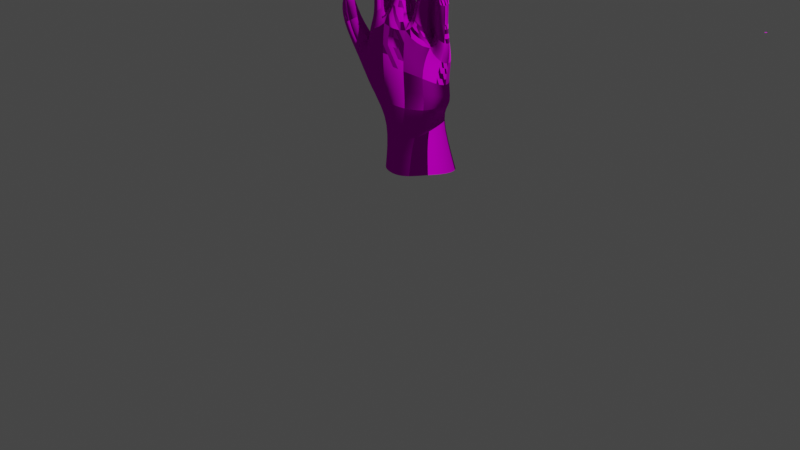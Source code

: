# Source: right111.blend  (saved by Blender 3.6.13; exported with 4.5.12 LTS)
import bpy
from mathutils import Matrix  # noqa: F401  (used for matrix-valued properties, if any)

bpy.ops.wm.read_factory_settings(use_empty=True)
scene = bpy.context.scene
scene.name = 'Scene'

# ---- collections
col_collection = bpy.data.collections.new('Collection'); scene.collection.children.link(col_collection)

# ---- images (referenced by path relative to the original .blend; pixels are not part of the script)
import os
ASSET_DIR = os.environ.get("B2B_ASSET_DIR", "")  # directory of the original .blend (textures are referenced by path, not embedded)
HERE = os.path.dirname(os.path.abspath(__file__))  # packed textures are extracted next to this script under _unpacked/

def load_image(name, relpath, width, height, colorspace="sRGB"):
    """Load a texture the original file referenced (path relative to the .blend, or extracted next to this script)."""
    p = next((c for c in (os.path.join(HERE, relpath), os.path.join(ASSET_DIR, relpath)) if relpath and os.path.exists(c)), "")
    if p:
        img = bpy.data.images.load(p, check_existing=True)
        img.name = name
    else:  # same state as the original file: an image datablock whose file is absent (Cycles renders it pink)
        img = bpy.data.images.new(name, width, height)
        img.source = "FILE"
        img.filepath = "//" + (relpath or name)
    img.colorspace_settings.name = colorspace
    return img
img_render_result = load_image('Render Result', '', 1024, 1024, 'sRGB')
img_flat_750x1000_075_f_u2_jpg = load_image('flat,750x1000,075,f.u2.jpg', 'Texture/flat,750x1000,075,f.u2.jpg', 1024, 1024, 'sRGB')

# ---- materials (node trees are filled in below, after node groups)
mat_material_001 = bpy.data.materials.new('Material.001')
mat_material_001.alpha_threshold = 0.0
mat_material_001.use_transparent_shadow = False
mat_material_001.preview_render_type = 'CUBE'
mat_material_001.roughness = 1.0
mat_material_001.line_color = (0.0, 0.0, 0.0, 1.0)

# ---- material node trees
mat_material_001.use_nodes = True; mat_material_001.node_tree.nodes.clear()
_N = mat_material_001.node_tree.nodes; _L = mat_material_001.node_tree.links
n0 = _N.new('NodeFrame'); n0.name = 'Frame'; n0.location = (-1270, 340)
n0.label = 'Mapping'
n0.width = 400
n1 = _N.new('NodeFrame'); n1.name = 'Frame.001'; n1.location = (-626, 540)
n1.label = 'Textures'
n1.width = 356
n2 = _N.new('ShaderNodeDisplacement'); n2.name = 'Displacement'; n2.location = (110, -400)
n2.inputs[2].default_value = 1.0
n3 = _N.new('ShaderNodeNormalMap'); n3.name = 'Normal Map'; n3.location = (-240, -620)
n4 = _N.new('ShaderNodeMapping'); n4.name = 'Mapping'; n4.location = (230, -40)
n5 = _N.new('ShaderNodeTexCoord'); n5.name = 'Texture Coordinate'; n5.location = (30, -40)
n6 = _N.new('ShaderNodeBsdfPrincipled'); n6.name = 'Principled BSDF'; n6.location = (10, 300)
n6.distribution = 'GGX'
n6.subsurface_method = 'RANDOM_WALK_SKIN'
n6.inputs[1].default_value = -5.0
n6.inputs[3].default_value = 1.45
n6.inputs[11].default_value = 1.5
n6.inputs[13].default_value = 0.0
n6.inputs[20].default_value = 0.0
n6.inputs[27].default_value = (0.0, 0.0, 0.0, 1.0)
n6.inputs[28].default_value = 1.0
n7 = _N.new('ShaderNodeOutputMaterial'); n7.name = 'Material Output'; n7.location = (300, 300)
n8 = _N.new('ShaderNodeTexImage'); n8.name = 'Image Texture'; n8.location = (86, -1440)
n8.label = 'Displacement'
n8.image = img_render_result
n9 = _N.new('NodeReroute'); n9.name = 'Reroute'; n9.location = (36, -831)
n9.width = 16
n9.socket_idname = 'NodeSocketVector'
n10 = _N.new('ShaderNodeTexImage'); n10.name = 'Image Texture.005'; n10.location = (86, -40)
n10.label = 'Ambient Occlusion'
n10.image = img_render_result
n11 = _N.new('ShaderNodeTexImage'); n11.name = 'Image Texture.004'; n11.location = (86, -1160)
n11.label = 'Normal'
n11.image = img_render_result
n12 = _N.new('ShaderNodeTexImage'); n12.name = 'Image Texture.001'; n12.location = (86, -320)
n12.label = 'Base Color'
n12.image = img_flat_750x1000_075_f_u2_jpg
n13 = _N.new('ShaderNodeTexImage'); n13.name = 'Image Texture.003'; n13.location = (86, -880)
n13.label = 'Roughness'
n13.image = img_flat_750x1000_075_f_u2_jpg
n14 = _N.new('ShaderNodeTexImage'); n14.name = 'Image Texture.002'; n14.location = (86, -600)
n14.label = 'Metallic'
n14.image = img_render_result
n4.parent = n0
n5.parent = n0
n8.parent = n1
n9.parent = n1
n10.parent = n1
n11.parent = n1
n12.parent = n1
n13.parent = n1
n14.parent = n1
_L.new(n6.outputs[0], n7.inputs[0])
_L.new(n8.outputs[0], n2.inputs[0])
_L.new(n2.outputs[0], n7.inputs[2])
_L.new(n12.outputs[0], n6.inputs[0])
_L.new(n13.outputs[0], n6.inputs[2])
_L.new(n11.outputs[0], n3.inputs[1])
_L.new(n3.outputs[0], n6.inputs[5])
_L.new(n9.outputs[0], n10.inputs[0])
_L.new(n9.outputs[0], n12.inputs[0])
_L.new(n9.outputs[0], n14.inputs[0])
_L.new(n9.outputs[0], n13.inputs[0])
_L.new(n9.outputs[0], n11.inputs[0])
_L.new(n9.outputs[0], n8.inputs[0])
_L.new(n4.outputs[0], n9.inputs[0])
_L.new(n5.outputs[2], n4.inputs[0])
n7.is_active_output = True

# ---- world
world_world = bpy.data.worlds.new('World'); scene.world = world_world
world_world.use_nodes = True; world_world.node_tree.nodes.clear()
_N = world_world.node_tree.nodes; _L = world_world.node_tree.links
n0 = _N.new('ShaderNodeOutputWorld'); n0.name = 'World Output'; n0.location = (300, 300)
n1 = _N.new('ShaderNodeBackground'); n1.name = 'Background'; n1.location = (10, 300)
n1.inputs[0].default_value = (0.05088, 0.05088, 0.05088, 1.0)
_L.new(n1.outputs[0], n0.inputs[0])
n0.is_active_output = True
world_world.color = (0.05088, 0.05088, 0.05088)
world_world.use_sun_shadow = False
world_world.sun_shadow_jitter_overblur = 0.0

# ---- cameras
cam_camera = bpy.data.cameras.new('Camera')
cam_camera.clip_end = 100.0
cam_camera.ortho_scale = 7.314

# ---- lights
light_light = bpy.data.lights.new('Light', 'POINT')
light_light.transmission_factor = 0.0
light_light.energy = 1000.0
light_light.shadow_soft_size = 0.1
light_light.shadow_maximum_resolution = 0.006
light_light.use_absolute_resolution = True

# ---- meshes
me_cube_003 = bpy.data.meshes.new('Cube.003')
me_cube_003.from_pydata([(0.5919, -0.1009, 0.2919), (0.5303, -0.1312, -0.2102), (0.5709, 0.1651, 0.2575), (0.5309, 0.05564, -0.09967), (-0.4155, -0.2294, 0.4318), (-0.08413, -0.1451, -0.3063), (-0.4664, 0.004187, 0.4325), (-0.08694, 0.1076, -0.2141), (0.6208, -0.0003591, 0.5014), (0.5706, 0.221, 0.4894), (-0.4246, -0.1356, 0.7089), (-0.357, 0.1462, 0.7099), (0.2236, -0.2718, -0.3769), (0.183, 0.1976, 0.3536), (0.2694, 0.1848, -0.1527), (0.2231, -0.2216, 0.3612), (0.1914, 0.2815, 0.6625), (0.1324, -0.1243, 0.7851), (0.6362, -0.04822, -0.01707), (-0.2141, 0.3333, -0.01994), (0.6151, 0.1588, -0.01644), (-0.356, -0.1759, -0.03533), (0.3073, -0.2536, -0.07619), (0.3707, 0.3445, -0.01996), (0.01824, -0.2437, -0.371), (-0.07942, 0.1651, 0.3473), (-0.09057, 0.2776, 0.7342), (0.03009, 0.1835, -0.1885), (-0.1005, -0.231, 0.3997), (-0.1775, -0.1582, 0.812), (-0.02037, -0.2597, -0.08908), (0.1468, 0.3532, -0.03082), (0.4389, 0.1545, -0.1234), (0.4571, -0.176, 0.334), (0.479, -0.04732, 0.6422), (0.4301, -0.2628, -0.3318), (0.4174, 0.1918, 0.3328), (0.4197, 0.2642, 0.5534), (0.5319, 0.2802, -0.02084), (0.5655, -0.1541, -0.04687), (-0.4353, -0.05402, 1.135), (-0.4551, 0.1262, 1.149), (-0.3383, 0.1384, 1.158), (-0.3195, -0.06631, 1.161), (0.01279, 0.1406, 1.034), (0.06623, -0.04567, 1.07), (-0.1135, 0.1026, 1.039), (-0.07964, -0.06957, 1.064), (0.2221, 0.09108, 1.121), (0.2739, -0.07572, 1.106), (0.4146, -0.01847, 1.069), (0.3564, 0.1493, 1.086), (0.662, -0.01824, 0.7232), (0.535, 0.1681, 0.7163), (0.608, -0.05964, 0.7689), (0.4064, 0.1135, 0.7638), (-0.4644, 0.01362, 1.446), (-0.4952, 0.167, 1.485), (-0.3942, 0.1712, 1.488), (-0.309, 0.007575, 1.465), (-0.4446, 0.02324, 1.659), (-0.4719, 0.1615, 1.703), (-0.3812, 0.1775, 1.704), (-0.3308, 0.02398, 1.662), (-0.414, 0.03521, 1.778), (-0.43, 0.1451, 1.825), (-0.3794, 0.1613, 1.822), (-0.3555, 0.04295, 1.781), (0.03278, 0.1472, 1.393), (0.06119, -0.004012, 1.423), (-0.08192, 0.1225, 1.407), (-0.05359, -0.03833, 1.413), (0.009947, 0.1439, 1.742), (0.06288, 0.03188, 1.765), (-0.07596, 0.1369, 1.759), (-0.04, 0.00994, 1.774), (0.02429, 0.1492, 1.935), (0.03288, 0.04524, 1.946), (-0.03756, 0.1207, 1.957), (-0.01782, 0.04012, 1.961), (0.2397, 0.1365, 1.444), (0.2914, -0.043, 1.449), (0.4134, -0.01053, 1.432), (0.3509, 0.1718, 1.427), (0.2738, 0.1144, 1.685), (0.2961, -0.02891, 1.652), (0.3979, -0.009094, 1.639), (0.3806, 0.1405, 1.67), (0.2992, 0.1002, 1.793), (0.3111, -0.02815, 1.766), (0.3833, -0.01662, 1.756), (0.3731, 0.1183, 1.783), (0.6724, -0.03202, 0.9402), (0.5054, 0.1216, 0.9538), (0.6153, -0.0658, 0.9414), (0.4446, 0.07741, 0.9879), (0.6835, -0.03501, 1.139), (0.5451, 0.1198, 1.145), (0.6357, -0.09025, 1.149), (0.4758, 0.07954, 1.176), (0.6849, -0.06411, 1.383), (0.5913, 0.0946, 1.384), (0.5674, -0.09651, 1.394), (0.5131, 0.08977, 1.398), (-0.6197, -0.1254, 0.401), (-0.583, 0.1476, 0.4779), (-0.665, 0.1564, 0.3379), (-0.6973, -0.07117, 0.2707), (-0.7587, -0.1628, 0.7212), (-0.7712, 0.0706, 0.7344), (-0.8938, 0.06921, 0.6768), (-0.8702, -0.1702, 0.6908), (-0.8035, -0.1464, 1.002), (-0.8282, 0.01437, 0.9805), (-0.8756, 0.0004207, 0.9697), (-0.8753, -0.1469, 0.9874), (-0.223, -0.014, -0.2062), (0.5923, 0.06788, 0.2244), (-0.4884, -0.01673, 0.4466), (0.5468, -0.01783, -0.1203), (0.6333, 0.08775, 0.4796), (-0.5266, -0.02605, 0.7013), (0.1391, 0.005197, 0.9086), (2.697, 3.003, 0.6852), (0.6413, 0.08531, -0.03836), (-0.504, -0.08883, 0.03374), (2.727, 2.973, 0.6852), (-0.1863, -0.03566, 0.9493), (0.4397, 0.03461, 0.7514), (2.697, 2.973, 0.6852), (-0.5045, 0.01453, 1.142), (-0.2681, 0.05216, 1.187), (0.08727, 0.1006, 1.043), (-0.1525, 0.0123, 1.089), (0.1958, 0.007772, 1.147), (0.4078, 0.1019, 1.066), (0.6438, 0.09563, 0.7084), (0.4655, 0.001814, 0.8025), (-0.522, 0.09073, 1.463), (-0.3031, 0.0981, 1.469), (-0.4976, 0.08742, 1.682), (-0.3088, 0.1182, 1.686), (-0.4313, 0.0842, 1.814), (-0.3502, 0.1035, 1.813), (0.1003, 0.08109, 1.404), (-0.1441, 0.03288, 1.401), (0.08436, 0.1162, 1.75), (-0.1111, 0.06027, 1.778), (0.06442, 0.1034, 1.946), (-0.06563, 0.07441, 1.966), (0.2261, 0.04378, 1.446), (0.4153, 0.09238, 1.422), (0.2511, 0.03524, 1.681), (0.4215, 0.07206, 1.651), (0.2911, 0.03255, 1.791), (0.3852, 0.05055, 1.776), (0.6308, 0.06726, 0.9294), (0.479, -0.01147, 0.9753), (0.66, 0.06176, 1.126), (0.4891, -0.04037, 1.196), (0.6666, 0.01409, 1.448), (0.5304, -0.01435, 1.456), (-0.585, 0.00569, 0.4772), (-0.7315, 0.05975, 0.2545), (-0.7137, -0.07837, 0.7637), (-0.9519, -0.07699, 0.6779), (-0.7906, -0.0344, 0.9989), (-0.9161, -0.08809, 0.9797), (2.727, 3.003, 0.6852), (0.6554, -0.2371, -0.7324), (0.6709, 0.2052, -0.8031), (-0.1839, -0.1065, -0.8884), (-0.1251, 0.1839, -0.9), (0.2229, -0.3541, -0.8352), (0.248, 0.3702, -0.8447), (-0.03206, -0.2638, -0.8617), (0.06074, 0.2996, -0.8928), (0.4902, 0.3525, -0.8347), (0.4386, -0.3445, -0.7927), (-0.1857, 0.03124, -0.8954), (0.7409, -0.03887, -0.7532), (0.03328, 0.1495, 1.443), (-0.09048, 0.1193, 1.455), (-0.05514, -0.03232, 1.464), (0.07089, 0.0004271, 1.472), (0.1028, 0.08518, 1.46), (-0.14, 0.03057, 1.453), (-0.4222, -0.06175, 0.8233), (-0.2957, -0.07098, 0.9011), (-0.4417, 0.1151, 0.8383), (-0.3024, 0.1301, 0.9255), (-0.2311, 0.04025, 1.046), (-0.4768, 0.01973, 0.8296), (0.231, -0.08485, 0.8988), (0.4192, -0.02294, 0.7615), (0.185, 0.1168, 0.8513), (0.3724, 0.1306, 0.8181), (0.3931, 0.06858, 0.8539), (0.1757, -0.02034, 1.01), (0.01829, 0.1616, 1.492), (-0.05502, -0.02117, 1.517), (0.09837, 0.1114, 1.508), (-0.139, 0.03938, 1.507), (-0.09454, 0.1284, 1.5), (0.07, 0.01086, 1.525), (-0.06587, 0.1344, 1.796), (-0.03585, 0.01062, 1.805), (0.05926, 0.0296, 1.796), (0.01505, 0.1453, 1.779), (0.08085, 0.1219, 1.784), (-0.103, 0.05475, 1.807), (0.003668, 0.1559, 1.709), (-0.03582, 0.004772, 1.744), (0.08831, 0.1172, 1.726), (-0.1169, 0.05754, 1.74), (-0.07661, 0.1326, 1.73), (0.07274, 0.04365, 1.736), (-0.4664, 0.004187, 0.4325), (-0.583, 0.1476, 0.4779), (-0.4884, -0.01673, 0.4466), (-0.585, 0.00569, 0.4772), (-0.4644, 0.002832, 0.4328), (-0.581, 0.1462, 0.4783), (-0.4864, -0.01809, 0.4469), (-0.583, 0.004335, 0.4776), (0.479, -0.04732, 0.6422), (0.608, -0.05964, 0.7689), (0.4397, 0.03461, 0.7514), (0.4655, 0.001814, 0.8025)], [], [(28, 4, 10, 29), (31, 25, 6, 19), (4, 21, 107, 104), (27, 7, 172, 176), (124, 117, 2, 20), (39, 33, 0, 18), (188, 187, 40, 43), (36, 2, 9, 37), (118, 6, 11, 121), (117, 0, 8, 120), (25, 13, 16, 26), (194, 193, 49, 50), (30, 28, 15, 22), (32, 14, 174, 177), (38, 36, 13, 23), (33, 15, 17, 34), (32, 38, 23, 14), (24, 30, 22, 12), (35, 39, 18, 1), (119, 124, 20, 3), (116, 125, 21, 5), (27, 31, 19, 7), (14, 23, 31, 27), (5, 21, 30, 24), (35, 1, 169, 178), (21, 4, 28, 30), (6, 25, 26, 11), (122, 17, 45, 132), (23, 13, 25, 31), (15, 28, 29, 17), (12, 22, 39, 35), (3, 20, 38, 32), (0, 33, 34, 8), (20, 2, 36, 38), (37, 9, 53, 55), (13, 36, 37, 16), (22, 15, 33, 39), (14, 27, 176, 174), (41, 42, 58, 57), (192, 189, 41, 130), (189, 190, 42, 41), (191, 188, 43, 131), (46, 44, 68, 70), (17, 29, 47, 45), (26, 16, 44, 46), (127, 26, 46, 133), (48, 51, 83, 80), (198, 195, 48, 134), (197, 194, 50, 135), (195, 196, 51, 48), (137, 55, 95, 157), (128, 37, 55, 137), (8, 34, 54, 52), (120, 8, 52, 136), (138, 57, 61, 140), (131, 43, 59, 139), (130, 41, 57, 138), (43, 40, 56, 59), (141, 63, 67, 143), (59, 56, 60, 63), (57, 58, 62, 61), (139, 59, 63, 141), (143, 142, 65, 66), (140, 61, 65, 142), (63, 60, 64, 67), (61, 62, 66, 65), (215, 211, 72, 74), (45, 47, 71, 69), (133, 46, 70, 145), (132, 45, 69, 144), (210, 205, 78, 149), (216, 212, 75, 73), (214, 215, 74, 147), (213, 216, 73, 146), (209, 207, 77, 148), (205, 208, 76, 78), (207, 206, 79, 77), (82, 81, 85, 86), (135, 50, 82, 151), (134, 48, 80, 150), (50, 49, 81, 82), (153, 86, 90, 155), (80, 83, 87, 84), (151, 82, 86, 153), (150, 80, 84, 152), (155, 154, 88, 91), (152, 84, 88, 154), (86, 85, 89, 90), (84, 87, 91, 88), (156, 92, 96, 158), (52, 54, 94, 92), (55, 53, 93, 95), (136, 52, 92, 156), (159, 99, 103, 161), (157, 95, 99, 159), (92, 94, 98, 96), (95, 93, 97, 99), (160, 161, 103, 101), (96, 98, 102, 100), (99, 97, 101, 103), (158, 96, 100, 160), (163, 106, 110, 165), (118, 4, 104, 162), (125, 19, 106, 163), (19, 6, 105, 106), (108, 111, 115, 112), (162, 104, 108, 164), (104, 107, 111, 108), (106, 105, 109, 110), (167, 166, 112, 115), (110, 109, 113, 114), (165, 110, 114, 167), (164, 108, 112, 166), (109, 164, 166, 113), (111, 165, 167, 115), (114, 113, 166, 167), (105, 162, 164, 109), (21, 125, 163, 107), (6, 118, 219, 217), (107, 163, 165, 111), (97, 158, 160, 101), (100, 102, 161, 160), (94, 157, 159, 98), (98, 159, 161, 102), (53, 136, 156, 93), (93, 156, 158, 97), (85, 152, 154, 89), (90, 89, 154, 155), (81, 150, 152, 85), (83, 151, 153, 87), (87, 153, 155, 91), (49, 134, 150, 81), (51, 135, 151, 83), (208, 209, 148, 76), (211, 213, 146, 72), (212, 214, 147, 75), (206, 210, 149, 79), (44, 132, 144, 68), (47, 133, 145, 71), (60, 140, 142, 64), (67, 64, 142, 143), (58, 139, 141, 62), (62, 141, 143, 66), (40, 130, 138, 56), (42, 131, 139, 58), (56, 138, 140, 60), (9, 120, 136, 53), (128, 137, 228, 227), (54, 137, 157, 94), (196, 197, 135, 51), (193, 198, 134, 49), (29, 127, 133, 47), (190, 191, 131, 42), (187, 192, 130, 40), (3, 32, 177, 170), (16, 122, 132, 44), (5, 24, 175, 171), (7, 19, 125, 116), (1, 18, 124, 119), (1, 119, 180, 169), (2, 117, 120, 9), (4, 118, 121, 10), (18, 0, 117, 124), (129, 126, 168, 123), (12, 35, 178, 173), (119, 3, 170, 180), (24, 12, 173, 175), (7, 116, 179, 172), (116, 5, 171, 179), (71, 145, 186, 183), (68, 144, 185, 181), (144, 69, 184, 185), (145, 70, 182, 186), (69, 71, 183, 184), (70, 68, 181, 182), (10, 121, 192, 187), (26, 127, 191, 190), (127, 29, 188, 191), (11, 26, 190, 189), (121, 11, 189, 192), (29, 10, 187, 188), (17, 122, 198, 193), (37, 128, 197, 196), (16, 37, 196, 195), (128, 34, 194, 197), (122, 16, 195, 198), (34, 17, 193, 194), (149, 78, 76, 148, 77, 79), (183, 186, 202, 200), (181, 185, 201, 199), (185, 184, 204, 201), (186, 182, 203, 202), (184, 183, 200, 204), (182, 181, 199, 203), (75, 147, 210, 206), (72, 146, 209, 208), (73, 75, 206, 207), (74, 72, 208, 205), (146, 73, 207, 209), (147, 74, 205, 210), (200, 202, 214, 212), (199, 201, 213, 211), (201, 204, 216, 213), (202, 203, 215, 214), (204, 200, 212, 216), (203, 199, 211, 215), (219, 220, 224, 223), (162, 105, 218, 220), (118, 162, 220, 219), (105, 6, 217, 218), (221, 223, 224, 222), (217, 219, 223, 221), (220, 218, 222, 224), (218, 217, 221, 222), (225, 227, 228, 226), (34, 128, 227, 225), (54, 34, 225, 226), (137, 54, 226, 228)])
me_cube_003.polygons.foreach_set('use_smooth', [True] * 218)
_uv = me_cube_003.uv_layers.new(name='UVMap')
_uv.uv.foreach_set('vector', [0.536, 0.8095, 0.5436, 0.883, 0.6334, 0.8867, 0.6318, 0.812, 0.7183, 0.7781, 0.6601, 0.7681, 0.6846, 0.7213, 0.7463, 0.723, 0.3715, 0.198, 0.3028, 0.2102, 0.2834, 0.2357, 0.3763, 0.2295, 0.2941, 0.8134, 0.2941, 0.887, 0.3472, 0.887, 0.3472, 0.8095, 0.4058, 0.5069, 0.4922, 0.5089, 0.4922, 0.5551, 0.4058, 0.5532, 0.529, 0.4194, 0.6371, 0.4155, 0.6371, 0.4626, 0.529, 0.4626, 0.3806, 0.2634, 0.3842, 0.2043, 0.29, 0.224, 0.2997, 0.2497, 0.5791, 0.8778, 0.6322, 0.8327, 0.5791, 0.8307, 0.5526, 0.87, 0.5522, 0.257, 0.5503, 0.1898, 0.6039, 0.189, 0.6039, 0.2609, 0.5912, 0.4577, 0.5864, 0.3977, 0.5864, 0.3977, 0.5912, 0.4577, 0.4681, 0.875, 0.4681, 0.8278, 0.4681, 0.8278, 0.4681, 0.875, 0.3886, 0.1872, 0.2804, 0.1841, 0.2957, 0.2591, 0.3771, 0.2607, 0.5014, 0.427, 0.4285, 0.4107, 0.4285, 0.4579, 0.5014, 0.4742, 0.3844, 0.8071, 0.3825, 0.8878, 0.2905, 0.887, 0.3155, 0.804, 0.6229, 0.815, 0.5335, 0.8089, 0.5296, 0.8819, 0.6281, 0.883, 0.5315, 0.6756, 0.527, 0.6089, 0.6182, 0.6039, 0.6243, 0.6781, 0.2853, 0.8145, 0.3755, 0.8133, 0.3724, 0.8713, 0.2807, 0.8762, 0.4102, 0.4132, 0.4942, 0.4152, 0.4942, 0.4624, 0.4126, 0.4575, 0.3993, 0.521, 0.5093, 0.521, 0.5093, 0.5682, 0.4009, 0.567, 0.4024, 0.7068, 0.4971, 0.7056, 0.4971, 0.7488, 0.4024, 0.745, 0.2799, 0.1832, 0.3823, 0.1832, 0.3823, 0.2734, 0.2799, 0.2734, 0.5408, 0.8118, 0.6066, 0.8106, 0.6142, 0.8735, 0.5408, 0.876, 0.4024, 0.8204, 0.5063, 0.8217, 0.5063, 0.8689, 0.4054, 0.8676, 0.2789, 0.2004, 0.3625, 0.1933, 0.3625, 0.2711, 0.2821, 0.2622, 0.2745, 0.3893, 0.3794, 0.3905, 0.3832, 0.4776, 0.273, 0.4757, 0.6843, 0.554, 0.7483, 0.5652, 0.7514, 0.5153, 0.6783, 0.5105, 0.6009, 0.8858, 0.6009, 0.808, 0.5385, 0.8118, 0.5461, 0.8834, 0.8262, 0.6437, 0.8262, 0.6038, 0.8262, 0.6038, 0.8262, 0.6437, 0.5311, 0.7187, 0.6392, 0.7187, 0.6392, 0.7659, 0.5311, 0.7659, 0.4179, 0.4603, 0.4179, 0.4131, 0.4179, 0.4131, 0.4179, 0.4603, 0.2913, 0.3986, 0.3663, 0.3998, 0.3648, 0.4764, 0.2913, 0.4764, 0.4161, 0.7202, 0.488, 0.7153, 0.4941, 0.7612, 0.4237, 0.7538, 0.5864, 0.4508, 0.5864, 0.4036, 0.5357, 0.3938, 0.5453, 0.4429, 0.5529, 0.8371, 0.5941, 0.8125, 0.63, 0.8688, 0.5909, 0.8651, 0.2031, 0.9711, 0.1666, 0.9289, 0.2502, 0.9227, 0.2441, 0.9773, 0.5368, 0.8113, 0.5322, 0.8862, 0.6341, 0.8911, 0.6418, 0.8088, 0.6262, 0.4711, 0.532, 0.4672, 0.535, 0.4074, 0.6292, 0.4025, 0.4707, 0.8181, 0.4707, 0.8651, 0.4707, 0.8651, 0.4707, 0.8181, 0.555, 0.8819, 0.5607, 0.8088, 0.6336, 0.8119, 0.6221, 0.8803, 0.551, 0.06535, 0.5355, 0.0175, 0.6009, 0.01378, 0.6195, 0.06039, 0.555, 0.8819, 0.558, 0.8041, 0.6204, 0.8066, 0.6371, 0.8745, 0.6753, 0.5481, 0.6753, 0.5081, 0.7308, 0.518, 0.7308, 0.558, 0.5686, 0.5536, 0.6012, 0.5064, 0.6012, 0.5064, 0.6012, 0.5536, 0.4285, 0.4579, 0.4285, 0.4107, 0.4285, 0.4107, 0.4285, 0.4579, 0.6027, 0.5598, 0.6027, 0.5126, 0.6027, 0.5126, 0.5702, 0.5598, 0.7996, 0.6112, 0.7881, 0.6659, 0.7881, 0.6659, 0.7996, 0.6112, 0.625, 0.875, 0.6322, 0.8208, 0.5381, 0.8227, 0.5357, 0.873, 0.8287, 0.63, 0.8804, 0.6712, 0.8287, 0.6759, 0.7903, 0.6487, 0.5399, 0.4407, 0.5438, 0.3969, 0.5763, 0.3969, 0.5763, 0.45, 0.6274, 0.8821, 0.6341, 0.8208, 0.5671, 0.8208, 0.5622, 0.8789, 0.5275, 0.4274, 0.5611, 0.4647, 0.6021, 0.4548, 0.5732, 0.4262, 0.4768, 0.5407, 0.5104, 0.4964, 0.4009, 0.4983, 0.4114, 0.5568, 0.6258, 0.6107, 0.6296, 0.6739, 0.5725, 0.6452, 0.5444, 0.6076, 0.1562, 0.3228, 0.2146, 0.295, 0.2466, 0.3607, 0.1547, 0.3637, 0.5415, 0.01849, 0.5683, 0.007529, 0.6258, 0.05127, 0.551, 0.06535, 0.6705, 0.5639, 0.6898, 0.4983, 0.7525, 0.5199, 0.7381, 0.5698, 0.551, 0.06535, 0.625, 0.05117, 0.6009, 0.01378, 0.5438, 0.01812, 0.2755, 0.2615, 0.2876, 0.2102, 0.3794, 0.2457, 0.3769, 0.2733, 0.7091, 0.6642, 0.7091, 0.6243, 0.7091, 0.6243, 0.7091, 0.6642, 0.3016, 0.2318, 0.3525, 0.191, 0.3794, 0.2604, 0.3552, 0.2615, 0.6106, 0.8819, 0.6259, 0.8072, 0.555, 0.8041, 0.555, 0.8819, 0.88, 0.6516, 0.8819, 0.6038, 0.8129, 0.6006, 0.8129, 0.6406, 0.8412, 0.7323, 0.8697, 0.7323, 0.8697, 0.7782, 0.8412, 0.7782, 0.807, 0.7661, 0.8568, 0.7145, 0.8568, 0.7145, 0.807, 0.7661, 0.7246, 0.6768, 0.7488, 0.661, 0.7488, 0.661, 0.7246, 0.6768, 0.8206, 0.7815, 0.8206, 0.7037, 0.8206, 0.7037, 0.8206, 0.7815, 0.6812, 0.8066, 0.7512, 0.8775, 0.7512, 0.8775, 0.6812, 0.8066, 0.4285, 0.4579, 0.4285, 0.4107, 0.4285, 0.4107, 0.4285, 0.4579, 0.8648, 0.6152, 0.8461, 0.6659, 0.7881, 0.6659, 0.7996, 0.6112, 0.8262, 0.6437, 0.8262, 0.6038, 0.8262, 0.6038, 0.8262, 0.6437, 0.7006, 0.6171, 0.6891, 0.6718, 0.6891, 0.6718, 0.7006, 0.6171, 0.3537, 0.3614, 0.3537, 0.3142, 0.3537, 0.3142, 0.3537, 0.3614, 0.7996, 0.6112, 0.7881, 0.6659, 0.7881, 0.6659, 0.7996, 0.6112, 0.8262, 0.6437, 0.8262, 0.6038, 0.8262, 0.6038, 0.8262, 0.6437, 0.5848, 0.7618, 0.5848, 0.7219, 0.5848, 0.7219, 0.5848, 0.7618, 0.6736, 0.8103, 0.7436, 0.8812, 0.7436, 0.8812, 0.6736, 0.8103, 0.3343, 0.3535, 0.3343, 0.3063, 0.3343, 0.3063, 0.3343, 0.3535, 0.3771, 0.2607, 0.2957, 0.2591, 0.2957, 0.2591, 0.3771, 0.2607, 0.5655, 0.463, 0.5881, 0.4671, 0.6231, 0.4185, 0.5561, 0.4044, 0.9421, 0.317, 0.9904, 0.355, 0.9421, 0.3629, 0.9059, 0.3269, 0.3656, 0.1857, 0.2765, 0.1935, 0.2957, 0.2591, 0.3771, 0.2607, 0.686, 0.6331, 0.7205, 0.6151, 0.7205, 0.6151, 0.686, 0.6331, 0.6178, 0.8868, 0.6178, 0.809, 0.5381, 0.8129, 0.5429, 0.8868, 0.5476, 0.4149, 0.5821, 0.3969, 0.5821, 0.3969, 0.5476, 0.4149, 0.8721, 0.6182, 0.8649, 0.6759, 0.8287, 0.6759, 0.8287, 0.63, 0.5634, 0.5235, 0.592, 0.5235, 0.5896, 0.5595, 0.561, 0.5595, 0.72, 0.6398, 0.72, 0.6857, 0.72, 0.6857, 0.72, 0.6398, 0.7465, 0.6445, 0.6651, 0.6429, 0.6651, 0.6429, 0.7465, 0.6445, 0.5961, 0.5774, 0.5961, 0.4996, 0.5961, 0.4996, 0.5961, 0.5774, 0.5696, 0.4298, 0.5989, 0.4291, 0.6301, 0.4576, 0.565, 0.4626, 0.5888, 0.4528, 0.5453, 0.4607, 0.6226, 0.4017, 0.6347, 0.4626, 0.6081, 0.4704, 0.5701, 0.4245, 0.6264, 0.4208, 0.6355, 0.4692, 0.5646, 0.4498, 0.5888, 0.4528, 0.5888, 0.4528, 0.5646, 0.4498, 0.6021, 0.5148, 0.5901, 0.5689, 0.5901, 0.5689, 0.6021, 0.5148, 0.5466, 0.4046, 0.6239, 0.4134, 0.5732, 0.4646, 0.5442, 0.436, 0.695, 0.5709, 0.666, 0.5139, 0.7192, 0.504, 0.7554, 0.5453, 0.7389, 0.5771, 0.751, 0.5083, 0.6785, 0.5063, 0.693, 0.5771, 0.6878, 0.6132, 0.7349, 0.6132, 0.7229, 0.6673, 0.6757, 0.6673, 0.5888, 0.5492, 0.5888, 0.5021, 0.5888, 0.5021, 0.5888, 0.5492, 0.7288, 0.6613, 0.7288, 0.6142, 0.7288, 0.6142, 0.7288, 0.6613, 0.6926, 0.6368, 0.7143, 0.6417, 0.7143, 0.6417, 0.6926, 0.6368, 0.4264, 0.1496, 0.4759, 0.09644, 0.5024, 0.1476, 0.4698, 0.1594, 0.3458, 0.1925, 0.3123, 0.2425, 0.3506, 0.2457, 0.3458, 0.1925, 0.4964, 0.1388, 0.4759, 0.1014, 0.43, 0.1063, 0.4264, 0.1496, 0.4372, 0.9134, 0.4729, 0.9252, 0.5091, 0.9567, 0.401, 0.9567, 0.6329, 0.3342, 0.5248, 0.3342, 0.5248, 0.3342, 0.6329, 0.3342, 0.342, 0.2019, 0.3625, 0.2684, 0.3353, 0.2566, 0.342, 0.2019, 0.2321, 0.5448, 0.194, 0.5151, 0.1727, 0.5473, 0.2273, 0.5803, 0.4058, 0.9173, 0.5043, 0.9272, 0.5091, 0.9528, 0.401, 0.9528, 0.4313, 0.2039, 0.48, 0.1906, 0.4983, 0.2297, 0.4189, 0.2383, 0.401, 0.8484, 0.5091, 0.8484, 0.5091, 0.8484, 0.401, 0.8484, 0.5423, 0.3622, 0.5676, 0.3622, 0.5821, 0.3218, 0.5845, 0.3681, 0.4649, 0.8027, 0.4378, 0.8864, 0.4694, 0.8911, 0.4862, 0.8151, 0.4637, 0.8051, 0.4627, 0.8793, 0.4809, 0.884, 0.4982, 0.809, 0.6131, 0.3603, 0.5767, 0.297, 0.5767, 0.297, 0.5767, 0.365, 0.4217, 0.1999, 0.4819, 0.2061, 0.5068, 0.2554, 0.4303, 0.2507, 0.9046, 0.7205, 0.9326, 0.7687, 0.9912, 0.7616, 0.977, 0.7086, 0.4709, 0.1516, 0.4498, 0.08282, 0.4498, 0.08282, 0.4479, 0.1602, 0.625, 0.0, 0.6226, 0.04922, 0.6226, 0.04922, 0.625, 0.0, 0.6176, 0.2689, 0.586, 0.1907, 0.5497, 0.2104, 0.585, 0.2736, 0.7288, 0.6142, 0.7047, 0.6171, 0.7047, 0.6171, 0.7288, 0.6142, 0.5646, 0.5118, 0.6118, 0.5118, 0.6094, 0.5699, 0.5622, 0.5699, 0.5273, 0.3977, 0.5442, 0.436, 0.5442, 0.436, 0.5901, 0.3996, 0.5852, 0.5236, 0.5683, 0.5482, 0.5683, 0.5482, 0.5852, 0.5236, 0.4043, 0.5063, 0.4136, 0.5787, 0.4516, 0.5787, 0.4971, 0.5249, 0.61, 0.3998, 0.5667, 0.4028, 0.5667, 0.445, 0.61, 0.4436, 0.72, 0.5998, 0.72, 0.6398, 0.72, 0.6398, 0.72, 0.5998, 0.6897, 0.6174, 0.7183, 0.6174, 0.7183, 0.6574, 0.6897, 0.6574, 0.8262, 0.6038, 0.8262, 0.6437, 0.8262, 0.6437, 0.8262, 0.6038, 0.4364, 0.7687, 0.4154, 0.7031, 0.4939, 0.7062, 0.492, 0.7734, 0.5933, 0.5561, 0.5856, 0.5077, 0.5856, 0.5077, 0.5933, 0.5561, 0.8262, 0.6038, 0.8818, 0.6562, 0.8262, 0.6437, 0.7956, 0.6225, 0.415, 0.7593, 0.4103, 0.7208, 0.4832, 0.7013, 0.514, 0.7554, 0.5823, 0.7664, 0.5689, 0.6992, 0.5689, 0.6992, 0.5823, 0.7664, 0.5871, 0.6719, 0.5737, 0.6047, 0.5737, 0.6047, 0.5871, 0.6719, 0.8436, 0.6038, 0.8436, 0.6437, 0.8436, 0.6437, 0.8436, 0.6038, 0.7446, 0.6097, 0.7446, 0.6497, 0.7446, 0.6497, 0.7446, 0.6097, 0.8287, 0.6759, 0.8287, 0.63, 0.8287, 0.63, 0.8287, 0.6759, 0.8129, 0.6006, 0.8129, 0.6406, 0.8129, 0.6406, 0.8129, 0.6006, 0.7488, 0.661, 0.6739, 0.6058, 0.6739, 0.6058, 0.7488, 0.661, 0.7091, 0.6243, 0.7376, 0.6243, 0.7376, 0.6642, 0.7091, 0.6642, 0.7881, 0.6659, 0.7919, 0.6034, 0.8609, 0.6065, 0.8475, 0.669, 0.8105, 0.7751, 0.8105, 0.7292, 0.8105, 0.7292, 0.8105, 0.7751, 0.2876, 0.2102, 0.3045, 0.1905, 0.36, 0.1866, 0.3794, 0.2457, 0.882, 0.6644, 0.8686, 0.6081, 0.7862, 0.6253, 0.7881, 0.6659, 0.3794, 0.2457, 0.3045, 0.1905, 0.3045, 0.1905, 0.3794, 0.2604, 0.6081, 0.4233, 0.584, 0.4262, 0.526, 0.4557, 0.6256, 0.4729, 0.4768, 0.5407, 0.4114, 0.5568, 0.5072, 0.5773, 0.511, 0.5314, 0.7035, 0.3034, 0.6601, 0.3002, 0.7301, 0.3711, 0.7518, 0.3091, 0.5035, 0.7703, 0.4997, 0.714, 0.4345, 0.7187, 0.4441, 0.7703, 0.7534, 0.571, 0.6883, 0.5734, 0.6595, 0.5594, 0.694, 0.496, 0.8129, 0.6006, 0.8129, 0.6406, 0.8129, 0.6406, 0.8129, 0.6006, 0.8153, 0.6727, 0.7743, 0.6524, 0.8153, 0.6268, 0.8853, 0.6727, 0.3842, 0.2043, 0.3576, 0.1807, 0.3045, 0.1905, 0.29, 0.224, 0.628, 0.8161, 0.6173, 0.8705, 0.558, 0.868, 0.558, 0.821, 0.8552, 0.6581, 0.86, 0.6044, 0.8287, 0.63, 0.8287, 0.6759, 0.2905, 0.3887, 0.2893, 0.4672, 0.3678, 0.4652, 0.3678, 0.3877, 0.2862, 0.2655, 0.35, 0.264, 0.3747, 0.1943, 0.2893, 0.2024, 0.4145, 0.5099, 0.4971, 0.5124, 0.4987, 0.5754, 0.4206, 0.568, 0.2755, 0.5973, 0.2697, 0.685, 0.3824, 0.688, 0.3854, 0.598, 0.4536, 0.563, 0.4995, 0.5502, 0.4512, 0.5227, 0.4125, 0.5591, 0.04242, 0.6684, 0.06924, 0.6059, 0.1152, 0.6059, 0.0932, 0.6692, 0.4034, 0.5, 0.5115, 0.5, 0.5067, 0.5699, 0.3986, 0.5699, 0.0, 0.0, 1.0, 0.0, 1.0, 1.0, 0.0, 1.0, 0.3782, 0.4001, 0.3841, 0.4729, 0.2853, 0.4753, 0.2792, 0.399, 0.5582, 0.8215, 0.5438, 0.8898, 0.631, 0.889, 0.6368, 0.8199, 0.4963, 0.4207, 0.4783, 0.4682, 0.4312, 0.4682, 0.4312, 0.4212, 0.4452, 0.09943, 0.4452, 0.1471, 0.4452, 0.1471, 0.4452, 0.09943, 0.398, 0.3079, 0.3971, 0.3548, 0.4501, 0.3554, 0.4501, 0.3061, 0.8129, 0.6006, 0.8129, 0.6406, 0.8129, 0.6406, 0.8129, 0.6006, 0.5871, 0.6719, 0.5737, 0.6047, 0.5737, 0.6047, 0.5871, 0.6719, 0.8262, 0.6437, 0.8262, 0.6038, 0.8262, 0.6038, 0.8262, 0.6437, 0.7996, 0.6112, 0.7881, 0.6659, 0.7881, 0.6659, 0.7996, 0.6112, 0.3005, 0.3673, 0.3005, 0.3201, 0.3005, 0.3201, 0.3005, 0.3673, 0.6721, 0.8091, 0.7421, 0.88, 0.7421, 0.88, 0.6721, 0.8091, 0.3794, 0.2457, 0.3045, 0.1905, 0.3045, 0.1905, 0.3794, 0.2457, 0.8153, 0.6727, 0.8153, 0.6268, 0.8153, 0.6268, 0.8153, 0.6727, 0.8129, 0.6406, 0.8129, 0.6006, 0.8129, 0.6006, 0.8129, 0.6406, 0.555, 0.8819, 0.555, 0.8041, 0.555, 0.8041, 0.555, 0.8819, 0.551, 0.06535, 0.6009, 0.01378, 0.6009, 0.01378, 0.551, 0.06535, 0.3552, 0.2615, 0.3794, 0.2457, 0.3794, 0.2457, 0.3806, 0.2634, 0.8311, 0.6097, 0.8287, 0.63, 0.8287, 0.63, 0.8311, 0.6097, 0.5611, 0.4607, 0.6118, 0.4164, 0.6118, 0.4164, 0.5611, 0.4607, 0.5381, 0.875, 0.5526, 0.8129, 0.6298, 0.8168, 0.625, 0.875, 0.5804, 0.4734, 0.5828, 0.3996, 0.5828, 0.3996, 0.5804, 0.4734, 0.7924, 0.6162, 0.7876, 0.67, 0.819, 0.6719, 0.819, 0.626, 0.5924, 0.4747, 0.5924, 0.3969, 0.5924, 0.3969, 0.5924, 0.4747, 0.738, 0.6399, 0.738, 0.6858, 0.7207, 0.6858, 0.7207, 0.6399, 0.7231, 0.6137, 0.7404, 0.6137, 0.8129, 0.6006, 0.8129, 0.6406, 0.8129, 0.6406, 0.8129, 0.6006, 0.5871, 0.6719, 0.5737, 0.6047, 0.5737, 0.6047, 0.5871, 0.6719, 0.8262, 0.6437, 0.8262, 0.6038, 0.8262, 0.6038, 0.8262, 0.6437, 0.7996, 0.6112, 0.7881, 0.6659, 0.7881, 0.6659, 0.7996, 0.6112, 0.3005, 0.3673, 0.3005, 0.3201, 0.372, 0.309, 0.3005, 0.3673, 0.6675, 0.8078, 0.7376, 0.8787, 0.7376, 0.8787, 0.6675, 0.8078, 0.8436, 0.6038, 0.8436, 0.6437, 0.8436, 0.6437, 0.8436, 0.6038, 0.5871, 0.6719, 0.5737, 0.6047, 0.5737, 0.6047, 0.5871, 0.6719, 0.3537, 0.3614, 0.3537, 0.3142, 0.3537, 0.3142, 0.3537, 0.3614, 0.666, 0.8103, 0.736, 0.8812, 0.736, 0.8812, 0.666, 0.8103, 0.8262, 0.6437, 0.8262, 0.6038, 0.8262, 0.6038, 0.8262, 0.6437, 0.7996, 0.6112, 0.7881, 0.6659, 0.7881, 0.6659, 0.7996, 0.6112, 0.8129, 0.6006, 0.8129, 0.6406, 0.8129, 0.6406, 0.8129, 0.6006, 0.6233, 0.666, 0.5737, 0.6047, 0.5399, 0.6401, 0.5871, 0.6719, 0.8262, 0.6437, 0.8262, 0.6038, 0.8262, 0.6038, 0.8262, 0.6437, 0.8745, 0.6033, 0.8702, 0.6521, 0.7881, 0.6659, 0.7996, 0.6112, 0.3054, 0.3594, 0.3769, 0.3011, 0.3054, 0.3123, 0.3054, 0.3594, 0.6736, 0.8165, 0.7436, 0.8874, 0.7436, 0.8874, 0.6736, 0.8165, 0.3458, 0.1925, 0.3458, 0.1925, 0.3458, 0.1925, 0.3458, 0.1925, 0.3315, 0.255, 0.3372, 0.1831, 0.3372, 0.1831, 0.3315, 0.255, 0.3458, 0.1925, 0.3458, 0.1925, 0.3458, 0.1925, 0.3458, 0.1925, 0.5091, 0.9567, 0.5091, 0.9567, 0.5091, 0.9567, 0.5091, 0.9567, 0.2845, 0.1926, 0.2989, 0.2402, 0.342, 0.2402, 0.3401, 0.1847, 0.625, 0.0, 0.6226, 0.04922, 0.6226, 0.04922, 0.625, 0.0, 0.3315, 0.255, 0.3372, 0.1831, 0.3372, 0.1831, 0.3315, 0.255, 0.5091, 0.9567, 0.5091, 0.9567, 0.5091, 0.9567, 0.5091, 0.9567, 0.5804, 0.437, 0.5399, 0.3947, 0.5513, 0.4802, 0.5804, 0.437, 0.7977, 0.6038, 0.8781, 0.6547, 0.8341, 0.6641, 0.7938, 0.6663, 0.5725, 0.6452, 0.6296, 0.6739, 0.5376, 0.6825, 0.5497, 0.6261, 0.5732, 0.4262, 0.6358, 0.4202, 0.619, 0.3898, 0.5732, 0.4262])
me_cube_003.materials.append(mat_material_001)
me_cube_003.use_mirror_vertex_groups = False
me_cube_003.update()
arm_armature = bpy.data.armatures.new('Armature')  # bones are not reproduced

# ---- objects
ob_light = bpy.data.objects.new('Light', light_light)
ob_camera = bpy.data.objects.new('Camera', cam_camera)
ob_cube_003 = bpy.data.objects.new('Cube.003', me_cube_003)
ob_armature = bpy.data.objects.new('Armature', arm_armature)

# ---- transforms, parenting, visibility, modifiers, constraints
ob_light.parent = ob_armature
ob_light.matrix_parent_inverse = Matrix(((1.0, -0.0, -0.0, -0.03074), (-0.0, 1.0, 0.0, 0.08156), (-0.0, -0.0, 1.0, 0.05769), (-0.0, 0.0, -0.0, 1.0)))
ob_light.location = (4.076, 1.005, 5.904)
ob_light.rotation_euler = (0.6503, 0.05522, 1.866)
ob_light.lock_rotations_4d = False
ob_light.empty_display_type = 'ARROWS'
ob_light.color = (0.0, 0.0, 0.0, 0.0)
ob_light.lineart.crease_threshold = 0.0
ob_camera.parent = ob_armature
ob_camera.matrix_parent_inverse = Matrix(((1.0, -0.0, -0.0, -0.03074), (-0.0, 1.0, 0.0, 0.08156), (-0.0, -0.0, 1.0, 0.05769), (-0.0, 0.0, -0.0, 1.0)))
ob_camera.location = (7.359, -6.926, 4.958)
ob_camera.rotation_euler = (1.109, 0.0, 0.8149)
ob_camera.lock_rotations_4d = False
ob_camera.empty_display_type = 'ARROWS'
ob_camera.color = (0.0, 0.0, 0.0, 0.0)
ob_camera.display_type = 'WIRE'
ob_camera.lineart.crease_threshold = 0.0
ob_cube_003.parent = ob_armature
ob_cube_003.matrix_parent_inverse = Matrix(((1.0, -0.0, -0.0, -0.03074), (-0.0, 1.0, 0.0, 0.08156), (-0.0, -0.0, 1.0, 0.05769), (-0.0, 0.0, -0.0, 1.0)))
ob_cube_003.location = (-1.313, 1.303, 0.68)
ob_cube_003.lock_rotations_4d = False
ob_cube_003.empty_display_type = 'ARROWS'
ob_cube_003.display_type = 'SOLID'
ob_cube_003.lineart.crease_threshold = 0.0
_vg = ob_cube_003.vertex_groups.new(name='Bone.019')
for _i, _w in zip([0, 1, 2, 3, 4, 5, 6, 7, 8, 9, 10, 11, 12, 13, 14, 15, 16, 17, 18, 19, 20, 21, 22, 23, 24, 25, 26, 27, 28, 29, 30, 31, 32, 33, 34, 35, 36, 37, 38, 39, 40, 41, 42, 43, 44, 45, 46, 47, 48, 49, 50, 51, 52, 53, 54, 55, 56, 57, 59, 68, 70, 71, 75, 92, 93, 94, 95, 104, 105, 106, 107, 108, 109, 110, 111, 112, 113, 114, 115, 116, 117, 118, 119, 120, 121, 122, 124, 125, 127, 128, 130, 131, 132, 133, 134, 135, 136, 137, 138, 145, 147, 156, 157, 162, 163, 164, 165, 166, 167, 169, 170, 171, 172, 173, 174, 175, 176, 177, 178, 179, 180, 181, 182, 183, 186, 187, 188, 189, 190, 191, 192, 193, 194, 195, 196, 197, 198, 200, 202, 203, 212, 214, 215, 217, 218, 219, 220, 221, 222, 223, 224, 225, 226, 227, 228], [0.0, 0.0, 0.0, 0.0, 0.0, 0.0, 0.0, 0.0, 0.0, 0.0, 0.0, 0.0, 0.0, 0.0, 0.0, 0.0, 0.0, 0.0, 0.0, 0.0, 0.0, 0.0, 0.0, 0.0, 0.0, 0.0, 0.0, 0.0, 0.0, 0.0, 0.0, 0.0, 0.0, 0.0, 0.0, 0.0, 0.0, 0.0, 0.0, 0.0, 1.0, 0.7698, 0.7821, 0.001741, 0.0, 0.0, 0.0, 0.0, 0.0, 0.0, 0.0, 0.0, 0.0, 0.0, 0.0, 0.0, 0.0, 0.0, 0.0, 0.0, 0.0, 0.0, 0.0, 0.0, 0.0, 0.0, 0.0, 0.0, 0.0, 0.0, 0.0, 0.0, 0.0, 0.0, 0.0, 0.0, 0.0, 0.0, 0.0, 0.0, 0.0, 0.0, 0.0, 0.0, 0.0, 0.0, 0.0, 0.0, 0.0, 0.0, 0.5743, 0.4674, 0.0, 0.0, 0.0, 0.0, 0.0, 0.0, 0.0, 0.0, 0.0, 0.0, 0.0, 0.0, 0.0, 0.0, 0.0, 0.0, 0.0, 0.0, 0.0, 0.0, 0.0, 0.0, 0.0, 0.0, 0.0, 0.0, 0.0, 0.0, 0.0, 0.0, 0.0, 0.0, 0.0, 0.2178, 0.3895, 0.0, 0.0, 0.3077, 0.0, 0.0, 0.0, 0.0, 0.0, 0.0, 0.0, 0.0, 0.0, 0.0, 0.0, 0.0, 0.0, 0.0, 0.0, 0.0, 0.0, 0.0, 0.0, 0.0, 0.0, 0.0, 0.0, 0.0, 0.0]): _vg.add([_i], _w, 'REPLACE')
_vg = ob_cube_003.vertex_groups.new(name='Bone.001')
for _i, _w in zip([0, 1, 2, 3, 4, 5, 6, 7, 8, 9, 10, 11, 12, 13, 14, 15, 16, 17, 18, 19, 20, 21, 22, 23, 24, 25, 26, 27, 28, 29, 30, 31, 32, 33, 34, 35, 36, 37, 38, 39, 40, 41, 42, 43, 44, 45, 46, 47, 48, 49, 50, 51, 52, 53, 54, 55, 56, 57, 58, 59, 60, 61, 62, 63, 64, 65, 66, 67, 68, 69, 70, 71, 72, 73, 74, 75, 76, 77, 78, 79, 80, 81, 82, 83, 84, 85, 86, 87, 88, 89, 90, 91, 92, 93, 94, 95, 96, 97, 98, 99, 100, 101, 102, 103, 104, 105, 106, 107, 108, 109, 110, 111, 112, 113, 114, 115, 116, 117, 118, 119, 120, 121, 122, 124, 125, 127, 128, 130, 131, 132, 133, 134, 135, 136, 137, 138, 139, 140, 141, 142, 143, 144, 145, 146, 147, 148, 149, 150, 151, 152, 153, 154, 155, 156, 157, 158, 159, 160, 161, 162, 163, 164, 165, 166, 167, 169, 170, 171, 172, 173, 174, 175, 176, 177, 178, 179, 180, 181, 182, 183, 184, 185, 186, 187, 188, 189, 190, 191, 192, 193, 194, 195, 196, 197, 198, 199, 200, 201, 202, 203, 204, 205, 206, 207, 208, 209, 210, 211, 212, 213, 214, 215, 216, 217, 218, 219, 220, 221, 222, 223, 224, 225, 226, 227, 228], [0.0, 0.0, 0.0, 0.0, 0.0, 0.0, 0.0, 0.0, 0.0, 0.0, 0.0, 0.0, 0.0, 0.0, 0.0, 0.0, 0.0, 0.0, 0.0, 0.0, 0.0, 0.0, 0.0, 0.0, 0.0, 0.0, 0.0, 0.0, 0.0, 0.0, 0.0, 0.0, 0.0, 0.0, 0.0, 0.0, 0.0, 0.0, 0.0, 0.0, 0.7345, 1.0, 0.3096, 0.1368, 0.0, 0.0, 0.0, 0.0, 0.0, 0.0, 0.0, 0.0, 0.0, 0.0, 0.0, 0.0, 0.0, 0.0, 0.0, 0.0, 0.0, 0.0, 0.0, 0.0, 0.0, 0.0, 0.0, 0.0, 0.0, 0.0, 0.0, 0.0, 0.0, 0.0, 0.0, 0.0, 0.0, 0.0, 0.0, 0.0, 0.0, 0.0, 0.0, 0.0, 0.0, 0.0, 0.0, 0.0, 0.0, 0.0, 0.0, 0.0, 0.0, 0.0, 0.0, 0.0, 0.0, 0.0, 0.0, 0.0, 0.0, 0.0, 0.0, 0.0, 0.0, 0.0, 0.0, 0.0, 0.0, 0.0, 0.0, 0.0, 0.0, 0.0, 0.0, 0.0, 0.0, 0.0, 0.0, 0.0, 0.0, 0.0, 0.0, 0.0, 0.0, 0.0, 0.0, 0.8986, 0.8883, 0.0, 0.0, 0.0, 0.0, 0.0, 0.0, 0.0, 0.0, 0.0, 0.0, 0.0, 0.0, 0.0, 0.0, 0.0, 0.0, 0.0, 0.0, 0.0, 0.0, 0.0, 0.0, 0.0, 0.0, 0.0, 0.0, 0.0, 0.0, 0.0, 0.0, 0.0, 0.0, 0.0, 0.0, 0.0, 0.0, 0.0, 0.0, 0.0, 0.0, 0.0, 0.0, 0.0, 0.0, 0.0, 0.0, 0.0, 0.0, 0.0, 0.0, 0.0, 0.0, 0.0, 0.0, 0.0, 0.0, 0.0, 0.0, 0.0, 0.0, 0.0, 0.0, 0.0, 0.0, 0.0, 0.0, 0.0, 0.0, 0.0, 0.0, 0.0, 0.0, 0.0, 0.0, 0.0, 0.0, 0.0, 0.0, 0.0, 0.0, 0.0, 0.0, 0.0, 0.0, 0.0, 0.0, 0.0, 0.0, 0.0, 0.0, 0.0, 0.0, 0.0, 0.0, 0.0, 0.0]): _vg.add([_i], _w, 'REPLACE')
_vg = ob_cube_003.vertex_groups.new(name='Bone.002')
for _i, _w in zip([0, 1, 2, 3, 4, 5, 6, 7, 8, 9, 10, 11, 12, 13, 14, 15, 16, 17, 18, 19, 20, 21, 22, 23, 24, 25, 26, 27, 28, 29, 30, 31, 32, 33, 34, 35, 36, 37, 38, 39, 40, 41, 42, 43, 44, 45, 46, 47, 48, 49, 50, 51, 52, 53, 54, 55, 56, 57, 58, 59, 60, 61, 62, 63, 64, 65, 66, 67, 68, 69, 70, 71, 72, 73, 74, 75, 76, 77, 78, 79, 80, 81, 82, 83, 84, 85, 86, 87, 88, 89, 90, 91, 92, 93, 94, 95, 96, 97, 98, 99, 100, 101, 102, 103, 104, 105, 106, 107, 108, 109, 110, 111, 112, 113, 114, 115, 116, 117, 118, 119, 120, 121, 122, 124, 125, 127, 128, 130, 131, 132, 133, 134, 135, 136, 137, 138, 139, 140, 141, 142, 143, 144, 145, 146, 147, 148, 149, 150, 151, 152, 153, 154, 155, 156, 157, 158, 159, 160, 161, 162, 163, 164, 165, 166, 167, 169, 170, 171, 172, 173, 174, 175, 176, 177, 178, 179, 180, 181, 182, 183, 184, 185, 186, 187, 188, 189, 190, 191, 192, 193, 194, 195, 196, 197, 198, 199, 200, 201, 202, 203, 204, 205, 206, 207, 208, 209, 210, 211, 212, 213, 214, 215, 216, 217, 218, 219, 220, 221, 222, 223, 224, 225, 226, 227, 228], [0.0, 0.0, 0.0, 0.0, 0.0, 0.0, 0.0, 0.0, 0.0, 0.0, 0.0, 0.0, 0.0, 0.0, 0.0, 0.0, 0.0, 0.0, 0.0, 0.0, 0.0, 0.0, 0.0, 0.0, 0.0, 0.0, 0.0, 0.0, 0.0, 0.0, 0.0, 0.0, 0.0, 0.0, 0.0, 0.0, 0.0, 0.0, 0.0, 0.0, 0.0, 0.0, 0.0307, 0.0, 0.0, 0.0, 0.0, 0.0, 0.0, 0.0, 0.0, 0.0, 0.0, 0.0, 0.0, 0.0, 1.0, 1.0, 1.0, 1.0, 0.8443, 0.007567, 0.001874, 0.04425, 0.0, 0.0, 0.0, 0.0, 0.0, 0.0, 0.0, 0.0, 0.0, 0.0, 0.0, 0.0, 0.0, 0.0, 0.0, 0.0, 0.0, 0.0, 0.0, 0.0, 0.0, 0.0, 0.0, 0.0, 0.0, 0.0, 0.0, 0.0, 0.0, 0.0, 0.0, 0.0, 0.0, 0.0, 0.0, 0.0, 0.0, 0.0, 0.0, 0.0, 0.0, 0.0, 0.0, 0.0, 0.0, 0.0, 0.0, 0.0, 0.0, 0.0, 0.0, 0.0, 0.0, 0.0, 0.0, 0.0, 0.0, 0.0, 0.0, 0.0, 0.0, 0.0, 0.0, 0.0, 0.01763, 0.0, 0.0, 0.0, 0.0, 0.0, 0.0, 1.0, 1.0, 0.02593, 0.03395, 0.0, 0.0, 0.0, 0.0, 0.0, 0.0, 0.0, 0.0, 0.0, 0.0, 0.0, 0.0, 0.0, 0.0, 0.0, 0.0, 0.0, 0.0, 0.0, 0.0, 0.0, 0.0, 0.0, 0.0, 0.0, 0.0, 0.0, 0.0, 0.0, 0.0, 0.0, 0.0, 0.0, 0.0, 0.0, 0.0, 0.0, 0.0, 0.0, 0.0, 0.0, 0.0, 0.0, 0.0, 0.0, 0.0, 0.0, 0.0, 0.0, 0.0, 0.0, 0.0, 0.0, 0.0, 0.0, 0.0, 0.0, 0.0, 0.0, 0.0, 0.0, 0.0, 0.0, 0.0, 0.0, 0.0, 0.0, 0.0, 0.0, 0.0, 0.0, 0.0, 0.0, 0.0, 0.0, 0.0, 0.0, 0.0, 0.0, 0.0, 0.0, 0.0, 0.0, 0.0, 0.0, 0.0]): _vg.add([_i], _w, 'REPLACE')
_vg = ob_cube_003.vertex_groups.new(name='Bone.015')
for _i, _w in zip([0, 1, 2, 3, 4, 5, 6, 7, 8, 9, 10, 11, 12, 13, 14, 15, 16, 17, 18, 19, 20, 21, 22, 23, 24, 25, 26, 27, 28, 29, 30, 31, 32, 33, 34, 35, 36, 37, 38, 39, 40, 41, 42, 43, 44, 45, 46, 47, 48, 49, 50, 51, 52, 53, 54, 55, 56, 57, 58, 59, 60, 61, 62, 63, 64, 65, 66, 67, 68, 69, 70, 71, 72, 73, 74, 75, 76, 77, 78, 79, 80, 81, 82, 83, 84, 85, 86, 87, 88, 89, 90, 91, 92, 93, 94, 95, 96, 97, 98, 99, 100, 101, 102, 103, 104, 105, 106, 107, 108, 109, 110, 111, 112, 113, 114, 115, 116, 117, 118, 119, 120, 121, 122, 124, 125, 127, 128, 130, 131, 132, 133, 134, 135, 136, 137, 138, 139, 140, 141, 142, 143, 144, 145, 146, 147, 148, 149, 150, 151, 152, 153, 154, 155, 156, 157, 158, 159, 160, 161, 162, 163, 164, 165, 166, 167, 169, 170, 171, 172, 173, 174, 175, 176, 177, 178, 179, 180, 181, 182, 183, 184, 185, 186, 187, 188, 189, 190, 191, 192, 193, 194, 195, 196, 197, 198, 199, 200, 201, 202, 203, 204, 205, 206, 207, 208, 209, 210, 211, 212, 213, 214, 215, 216, 217, 218, 219, 220, 221, 222, 223, 224, 225, 226, 227, 228], [0.0, 0.0, 0.0, 0.0, 0.0, 0.0, 0.0, 0.0, 0.0, 0.0, 0.0, 0.0, 0.0, 0.0, 0.0, 0.0, 0.0, 0.0, 0.0, 0.0, 0.0, 0.0, 0.0, 0.0, 0.0, 0.0, 0.0, 0.0, 0.0, 0.0, 0.0, 0.0, 0.0, 0.0, 0.0, 0.0, 0.0, 0.0, 0.0, 0.0, 0.0, 0.0, 0.0, 0.0, 0.0, 0.0, 0.0, 0.0, 0.0, 0.0, 0.0, 0.0, 0.0, 0.0, 0.0, 0.0, 0.0, 0.0, 0.0, 0.0, 0.0, 0.01434, 0.01427, 0.0, 0.8604, 1.0, 1.0, 1.0, 0.0, 0.0, 0.0, 0.0, 0.0, 0.0, 0.0, 0.0, 0.0, 0.0, 0.0, 0.0, 0.0, 0.0, 0.0, 0.0, 0.0, 0.0, 0.0, 0.0, 0.0, 0.0, 0.0, 0.0, 0.0, 0.0, 0.0, 0.0, 0.0, 0.0, 0.0, 0.0, 0.0, 0.0, 0.0, 0.0, 0.0, 0.0, 0.0, 0.0, 0.0, 0.0, 0.0, 0.0, 0.0, 0.0, 0.0, 0.0, 0.0, 0.0, 0.0, 0.0, 0.0, 0.0, 0.0, 0.0, 0.0, 0.0, 0.0, 0.0, 0.0, 0.0, 0.0, 0.0, 0.0, 0.0, 0.0, 0.0, 0.0, 0.0, 0.0, 1.0, 1.0, 0.0, 0.0, 0.0, 0.0, 0.0, 0.0, 0.0, 0.0, 0.0, 0.0, 0.0, 0.0, 0.0, 0.0, 0.0, 0.0, 0.0, 0.0, 0.0, 0.0, 0.0, 0.0, 0.0, 0.0, 0.0, 0.0, 0.0, 0.0, 0.0, 0.0, 0.0, 0.0, 0.0, 0.0, 0.0, 0.0, 0.0, 0.0, 0.0, 0.0, 0.0, 0.0, 0.0, 0.0, 0.0, 0.0, 0.0, 0.0, 0.0, 0.0, 0.0, 0.0, 0.0, 0.0, 0.0, 0.0, 0.0, 0.0, 0.0, 0.0, 0.0, 0.0, 0.0, 0.0, 0.0, 0.0, 0.0, 0.0, 0.0, 0.0, 0.0, 0.0, 0.0, 0.0, 0.0, 0.0, 0.0, 0.0, 0.0, 0.0, 0.0, 0.0, 0.0, 0.0]): _vg.add([_i], _w, 'REPLACE')
_vg = ob_cube_003.vertex_groups.new(name='Bone.003')
for _i, _w in zip([0, 1, 2, 3, 4, 5, 6, 7, 8, 9, 10, 11, 12, 13, 14, 15, 16, 17, 18, 19, 20, 21, 22, 23, 24, 25, 26, 27, 28, 29, 30, 31, 32, 33, 34, 35, 36, 37, 38, 39, 40, 41, 42, 43, 44, 45, 46, 47, 48, 49, 50, 51, 52, 53, 54, 55, 56, 57, 58, 59, 60, 61, 62, 63, 64, 65, 66, 67, 68, 69, 70, 71, 72, 73, 74, 75, 76, 77, 78, 79, 80, 81, 82, 83, 84, 85, 86, 87, 88, 89, 90, 91, 92, 93, 94, 95, 96, 97, 98, 99, 100, 101, 102, 103, 104, 105, 106, 107, 108, 109, 110, 111, 112, 113, 114, 115, 116, 117, 118, 119, 120, 121, 122, 124, 125, 127, 128, 130, 131, 132, 133, 134, 135, 136, 137, 138, 139, 140, 141, 142, 143, 144, 145, 146, 147, 148, 149, 150, 151, 152, 153, 154, 155, 156, 157, 158, 159, 160, 161, 162, 163, 164, 165, 166, 167, 169, 170, 171, 172, 173, 174, 175, 176, 177, 178, 179, 180, 181, 182, 183, 184, 185, 186, 187, 188, 189, 190, 191, 192, 193, 194, 195, 196, 197, 198, 199, 200, 201, 202, 203, 204, 205, 206, 207, 208, 209, 210, 211, 212, 213, 214, 215, 216, 217, 218, 219, 220, 221, 222, 223, 224, 225, 226, 227, 228], [0.0, 0.0, 0.0, 0.0, 0.0, 0.0, 0.0, 0.0, 0.0, 0.0, 0.0, 0.0, 0.0, 0.0, 0.0, 0.0, 0.0, 0.0, 0.0, 0.0, 0.0, 0.0, 0.0, 0.0, 0.0, 0.0, 0.0, 0.0, 0.0, 0.0, 0.0, 0.0, 0.0, 0.0, 0.0, 0.0, 0.0, 0.0, 0.0, 0.0, 0.0, 0.0, 0.0, 0.0, 0.8516, 1.0, 0.3755, 1.0, 0.0, 0.0, 0.0, 0.0, 0.0, 0.0, 0.0, 0.0, 0.0, 0.0, 0.0, 0.0, 0.0, 0.0, 0.0, 0.0, 0.0, 0.0, 0.0, 0.0, 0.04575, 0.003764, 0.0, 0.0, 0.0, 0.0, 0.0, 0.0, 0.0, 0.0, 0.0, 0.0, 0.0, 0.0, 0.0, 0.0, 0.0, 0.0, 0.0, 0.0, 0.0, 0.0, 0.0, 0.0, 0.0, 0.0, 0.0, 0.0, 0.0, 0.0, 0.0, 0.0, 0.0, 0.0, 0.0, 0.0, 0.0, 0.0, 0.0, 0.0, 0.0, 0.0, 0.0, 0.0, 0.0, 0.0, 0.0, 0.0, 0.0, 0.0, 0.0, 0.0, 0.0, 0.0, 0.0, 0.0, 0.0, 0.0, 0.0, 0.0, 0.0, 0.9674, 0.7275, 0.0, 0.0, 0.0, 0.0, 0.0, 0.0, 0.0, 0.0, 0.0, 0.0, 0.01491, 0.0, 0.0, 0.0, 0.0, 0.0, 0.0, 0.0, 0.0, 0.0, 0.0, 0.0, 0.0, 0.0, 0.0, 0.0, 0.0, 0.0, 0.0, 0.0, 0.0, 0.0, 0.0, 0.0, 0.0, 0.0, 0.0, 0.0, 0.0, 0.0, 0.0, 0.0, 0.0, 0.0, 0.0, 0.0, 0.0, 0.0, 0.0, 0.0, 0.0, 0.0, 0.0, 0.0, 0.0, 0.0, 0.0, 0.0, 0.0, 0.0, 0.0, 0.0, 0.0, 0.001907, 0.0, 0.0, 0.0, 0.0, 0.0, 0.0, 0.0, 0.0, 0.0, 0.0, 0.0, 0.0, 0.0, 0.0, 0.0, 0.0, 0.0, 0.0, 0.0, 0.0, 0.0, 0.0, 0.0, 0.0, 0.0, 0.0, 0.0, 0.0, 0.0, 0.0]): _vg.add([_i], _w, 'REPLACE')
_vg = ob_cube_003.vertex_groups.new(name='Bone.004')
for _i, _w in zip([0, 1, 2, 3, 4, 5, 6, 7, 8, 9, 10, 11, 12, 13, 14, 15, 16, 17, 18, 19, 20, 21, 22, 23, 24, 25, 26, 27, 28, 29, 30, 31, 32, 33, 34, 35, 36, 37, 38, 39, 40, 41, 42, 43, 44, 45, 46, 47, 48, 49, 50, 51, 52, 53, 54, 55, 56, 57, 58, 59, 60, 61, 62, 63, 64, 65, 66, 67, 68, 69, 70, 71, 72, 73, 74, 75, 76, 77, 78, 79, 80, 81, 82, 83, 84, 85, 86, 87, 88, 89, 90, 91, 92, 93, 94, 95, 96, 97, 98, 99, 100, 101, 102, 103, 104, 105, 106, 107, 108, 109, 110, 111, 112, 113, 114, 115, 116, 117, 118, 119, 120, 121, 122, 124, 125, 127, 128, 130, 131, 132, 133, 134, 135, 136, 137, 138, 139, 140, 141, 142, 143, 144, 145, 146, 147, 148, 149, 150, 151, 152, 153, 154, 155, 156, 157, 158, 159, 160, 161, 162, 163, 164, 165, 166, 167, 169, 170, 171, 172, 173, 174, 175, 176, 177, 178, 179, 180, 181, 182, 183, 184, 185, 186, 187, 188, 189, 190, 191, 192, 193, 194, 195, 196, 197, 198, 199, 200, 201, 202, 203, 204, 205, 206, 207, 208, 209, 210, 211, 212, 213, 214, 215, 216, 217, 218, 219, 220, 221, 222, 223, 224, 225, 226, 227, 228], [0.0, 0.0, 0.0, 0.0, 0.0, 0.0, 0.0, 0.0, 0.0, 0.0, 0.0, 0.0, 0.0, 0.0, 0.0, 0.0, 0.0, 0.0, 0.0, 0.0, 0.0, 0.0, 0.0, 0.0, 0.0, 0.0, 0.0, 0.0, 0.0, 0.0, 0.0, 0.0, 0.0, 0.0, 0.0, 0.0, 0.0, 0.0, 0.0, 0.0, 0.0, 0.0, 0.0, 0.0, 0.0, 0.0, 0.0, 0.0, 0.0, 0.0, 0.0, 0.0, 0.0, 0.0, 0.0, 0.0, 0.0, 0.0, 0.0, 0.0, 0.0, 0.0, 0.0, 0.0, 0.0, 0.0, 0.0, 0.0, 1.0, 0.814, 0.8842, 1.0, 0.0, 0.0, 0.0, 0.0, 0.0, 0.0, 0.0, 0.0, 0.0, 0.0, 0.0, 0.0, 0.0, 0.0, 0.0, 0.0, 0.0, 0.0, 0.0, 0.0, 0.0, 0.0, 0.0, 0.0, 0.0, 0.0, 0.0, 0.0, 0.0, 0.0, 0.0, 0.0, 0.0, 0.0, 0.0, 0.0, 0.0, 0.0, 0.0, 0.0, 0.0, 0.0, 0.0, 0.0, 0.0, 0.0, 0.0, 0.0, 0.0, 0.0, 0.0, 0.0, 0.0, 0.0, 0.0, 0.0, 0.0, 0.0, 0.0, 0.0, 0.0, 0.0, 0.0, 0.0, 0.0, 0.0, 0.0, 0.0, 0.0, 0.9864, 0.6478, 0.0, 0.0, 0.0, 0.0, 0.0, 0.0, 0.0, 0.0, 0.0, 0.0, 0.0, 0.0, 0.0, 0.0, 0.0, 0.0, 0.0, 0.0, 0.0, 0.0, 0.0, 0.0, 0.0, 0.0, 0.0, 0.0, 0.0, 0.0, 0.0, 0.0, 0.0, 0.0, 0.0, 0.0, 1.0, 1.0, 0.9362, 0.61, 0.9941, 0.9807, 0.0, 0.0, 0.0, 0.0, 0.0, 0.0, 0.0, 0.0, 0.0, 0.0, 0.0, 0.0, 1.0, 0.8881, 0.535, 1.0, 1.0, 0.1983, 0.0, 0.0, 0.0, 0.0, 0.0, 0.0, 0.0, 0.0, 0.0, 0.0, 0.0, 0.0, 0.0, 0.0, 0.0, 0.0, 0.0, 0.0, 0.0, 0.0, 0.0, 0.0, 0.0, 0.0]): _vg.add([_i], _w, 'REPLACE')
_vg = ob_cube_003.vertex_groups.new(name='Bone.005')
for _i, _w in zip([0, 1, 2, 3, 4, 5, 6, 7, 8, 9, 10, 11, 12, 13, 14, 15, 16, 17, 18, 19, 20, 21, 22, 23, 24, 25, 26, 27, 28, 29, 30, 31, 32, 33, 34, 35, 36, 37, 38, 39, 40, 41, 42, 43, 44, 45, 46, 47, 48, 49, 50, 51, 52, 53, 54, 55, 56, 57, 58, 59, 60, 61, 62, 63, 64, 65, 66, 67, 68, 69, 70, 71, 72, 73, 74, 75, 76, 77, 78, 79, 80, 81, 82, 83, 84, 85, 86, 87, 88, 89, 90, 91, 92, 93, 94, 95, 96, 97, 98, 99, 100, 101, 102, 103, 104, 105, 106, 107, 108, 109, 110, 111, 112, 113, 114, 115, 116, 117, 118, 119, 120, 121, 122, 124, 125, 127, 128, 130, 131, 132, 133, 134, 135, 136, 137, 138, 139, 140, 141, 142, 143, 144, 145, 146, 147, 148, 149, 150, 151, 152, 153, 154, 155, 156, 157, 158, 159, 160, 161, 162, 163, 164, 165, 166, 167, 169, 170, 171, 172, 173, 174, 175, 176, 177, 178, 179, 180, 181, 182, 183, 184, 185, 186, 187, 188, 189, 190, 191, 192, 193, 194, 195, 196, 197, 198, 199, 200, 201, 202, 203, 204, 205, 206, 207, 208, 209, 210, 211, 212, 213, 214, 215, 216, 217, 218, 219, 220, 221, 222, 223, 224, 225, 226, 227, 228], [0.0, 0.0, 0.0, 0.0, 0.0, 0.0, 0.0, 0.0, 0.0, 0.0, 0.0, 0.0, 0.0, 0.0, 0.0, 0.0, 0.0, 0.0, 0.0, 0.0, 0.0, 0.0, 0.0, 0.0, 0.0, 0.0, 0.0, 0.0, 0.0, 0.0, 0.0, 0.0, 0.0, 0.0, 0.0, 0.0, 0.0, 0.0, 0.0, 0.0, 0.0, 0.0, 0.0, 0.0, 0.0, 0.0, 0.0, 0.0, 0.0, 0.0, 0.0, 0.0, 0.0, 0.0, 0.0, 0.0, 0.0, 0.0, 0.0, 0.0, 0.0, 0.0, 0.0, 0.0, 0.0, 0.0, 0.0, 0.0, 0.0, 0.0, 0.0, 0.0, 1.0, 0.7124, 0.6469, 1.0, 0.0, 0.006766, 0.001215, 0.0116, 0.0, 0.0, 0.0, 0.0, 0.0, 0.0, 0.0, 0.0, 0.0, 0.0, 0.0, 0.0, 0.0, 0.0, 0.0, 0.0, 0.0, 0.0, 0.0, 0.0, 0.0, 0.0, 0.0, 0.0, 0.0, 0.0, 0.0, 0.0, 0.0, 0.0, 0.0, 0.0, 0.0, 0.0, 0.0, 0.0, 0.0, 0.0, 0.0, 0.0, 0.0, 0.0, 0.0, 0.0, 0.0, 0.0, 0.0, 0.0, 0.0, 0.0, 0.0, 0.0, 0.0, 0.0, 0.0, 0.0, 0.0, 0.0, 0.0, 0.0, 0.0, 0.0, 0.0, 0.9726, 0.7806, 0.0, 0.005672, 0.0, 0.0, 0.0, 0.0, 0.0, 0.0, 0.0, 0.0, 0.0, 0.0, 0.0, 0.0, 0.0, 0.0, 0.0, 0.0, 0.0, 0.0, 0.0, 0.0, 0.0, 0.0, 0.0, 0.0, 0.0, 0.0, 0.0, 0.0, 0.0, 0.0, 0.0, 0.0, 0.0, 0.0, 0.0, 0.0, 0.0, 0.0, 0.0, 0.0, 0.0, 0.0, 0.0, 0.0, 0.0, 0.0, 0.0, 0.0, 0.04526, 0.0, 0.1074, 0.0, 0.0, 0.02348, 0.2831, 0.7507, 0.3665, 0.5369, 0.2731, 0.4835, 1.0, 0.9862, 1.0, 0.639, 0.5754, 0.8545, 0.0, 0.0, 0.0, 0.0, 0.0, 0.0, 0.0, 0.0, 0.0, 0.0, 0.0, 0.0]): _vg.add([_i], _w, 'REPLACE')
_vg = ob_cube_003.vertex_groups.new(name='Bone.016')
for _i, _w in zip([0, 1, 2, 3, 4, 5, 6, 7, 8, 9, 10, 11, 12, 13, 14, 15, 16, 17, 18, 19, 20, 21, 22, 23, 24, 25, 26, 27, 28, 29, 30, 31, 32, 33, 34, 35, 36, 37, 38, 39, 40, 41, 42, 43, 44, 45, 46, 47, 48, 49, 50, 51, 52, 53, 54, 55, 56, 57, 58, 59, 60, 61, 62, 63, 64, 65, 66, 67, 68, 69, 70, 71, 72, 73, 74, 75, 76, 77, 78, 79, 80, 81, 82, 83, 84, 85, 86, 87, 88, 89, 90, 91, 92, 93, 94, 95, 96, 97, 98, 99, 100, 101, 102, 103, 104, 105, 106, 107, 108, 109, 110, 111, 112, 113, 114, 115, 116, 117, 118, 119, 120, 121, 122, 124, 125, 127, 128, 130, 131, 132, 133, 134, 135, 136, 137, 138, 139, 140, 141, 142, 143, 144, 145, 146, 147, 148, 149, 150, 151, 152, 153, 154, 155, 156, 157, 158, 159, 160, 161, 162, 163, 164, 165, 166, 167, 169, 170, 171, 172, 173, 174, 175, 176, 177, 178, 179, 180, 181, 182, 183, 184, 185, 186, 187, 188, 189, 190, 191, 192, 193, 194, 195, 196, 197, 198, 199, 200, 201, 202, 203, 204, 205, 206, 207, 208, 209, 210, 211, 212, 213, 214, 215, 216, 217, 218, 219, 220, 221, 222, 223, 224, 225, 226, 227, 228], [0.0, 0.0, 0.0, 0.0, 0.0, 0.0, 0.0, 0.0, 0.0, 0.0, 0.0, 0.0, 0.0, 0.0, 0.0, 0.0, 0.0, 0.0, 0.0, 0.0, 0.0, 0.0, 0.0, 0.0, 0.0, 0.0, 0.0, 0.0, 0.0, 0.0, 0.0, 0.0, 0.0, 0.0, 0.0, 0.0, 0.0, 0.0, 0.0, 0.0, 0.0, 0.0, 0.0, 0.0, 0.0, 0.0, 0.0, 0.0, 0.0, 0.0, 0.0, 0.0, 0.0, 0.0, 0.0, 0.0, 0.0, 0.0, 0.0, 0.0, 0.0, 0.0, 0.0, 0.0, 0.0, 0.0, 0.0, 0.0, 0.0, 0.0, 0.0, 0.0, 0.0, 0.0, 0.00207, 0.0, 0.9723, 0.6098, 0.974, 0.6042, 0.0, 0.0, 0.0, 0.0, 0.0, 0.0, 0.0, 0.0, 0.0, 0.0, 0.0, 0.0, 0.0, 0.0, 0.0, 0.0, 0.0, 0.0, 0.0, 0.0, 0.0, 0.0, 0.0, 0.0, 0.0, 0.0, 0.0, 0.0, 0.0, 0.0, 0.0, 0.0, 0.0, 0.0, 0.0, 0.0, 0.0, 0.0, 0.0, 0.0, 0.0, 0.0, 0.0, 0.0, 0.0, 0.0, 0.0, 0.0, 0.0, 0.0, 0.0, 0.0, 0.0, 0.0, 0.0, 0.0, 0.0, 0.0, 0.0, 0.0, 0.0, 0.0, 0.0, 0.0, 0.0, 0.7928, 0.7462, 0.0, 0.0, 0.0, 0.0, 0.0, 0.0, 0.0, 0.0, 0.0, 0.0, 0.0, 0.0, 0.0, 0.0, 0.0, 0.0, 0.0, 0.0, 0.0, 0.0, 0.0, 0.0, 0.0, 0.0, 0.0, 0.0, 0.0, 0.0, 0.0, 0.0, 0.0, 0.0, 0.0, 0.0, 0.0, 0.0, 0.0, 0.0, 0.0, 0.0, 0.0, 0.0, 0.0, 0.0, 0.0, 0.0, 0.0, 0.0, 0.0, 0.0, 0.0, 0.0, 0.0, 0.0, 0.2106, 0.05157, 0.03965, 0.1581, 0.05649, 0.07345, 0.0, 0.0, 0.0, 0.0, 0.0, 0.0, 0.0, 0.0, 0.0, 0.0, 0.0, 0.0, 0.0, 0.0, 0.0, 0.0, 0.0, 0.0]): _vg.add([_i], _w, 'REPLACE')
_vg = ob_cube_003.vertex_groups.new(name='Bone.006')
for _i, _w in zip([0, 1, 2, 3, 4, 5, 6, 7, 8, 9, 10, 11, 12, 13, 14, 15, 16, 17, 18, 19, 20, 21, 22, 23, 24, 25, 26, 27, 28, 29, 30, 31, 32, 33, 34, 35, 36, 37, 38, 39, 40, 41, 42, 43, 44, 45, 46, 47, 48, 49, 50, 51, 52, 53, 54, 55, 56, 57, 58, 59, 60, 61, 62, 63, 64, 65, 66, 67, 68, 69, 70, 71, 72, 73, 74, 75, 76, 77, 78, 79, 80, 81, 82, 83, 84, 85, 86, 87, 88, 89, 90, 91, 92, 93, 94, 95, 96, 97, 98, 99, 100, 101, 102, 103, 104, 105, 106, 107, 108, 109, 110, 111, 112, 113, 114, 115, 116, 117, 118, 119, 120, 121, 122, 124, 125, 127, 128, 130, 131, 132, 133, 134, 135, 136, 137, 138, 139, 140, 141, 142, 143, 144, 145, 146, 147, 148, 149, 150, 151, 152, 153, 154, 155, 156, 157, 158, 159, 160, 161, 162, 163, 164, 165, 166, 167, 169, 170, 171, 172, 173, 174, 175, 176, 177, 178, 179, 180, 181, 182, 183, 184, 185, 186, 187, 188, 189, 190, 191, 192, 193, 194, 195, 196, 197, 198, 199, 200, 201, 202, 203, 204, 205, 206, 207, 208, 209, 210, 211, 212, 213, 214, 215, 216, 217, 218, 219, 220, 221, 222, 223, 224, 225, 226, 227, 228], [0.0, 0.0, 0.0, 0.0, 0.0, 0.0, 0.0, 0.0, 0.0, 0.0, 0.0, 0.0, 0.0, 0.0, 0.0, 0.0, 0.0, 0.0, 0.0, 0.0, 0.0, 0.0, 0.0, 0.0, 0.0, 0.0, 0.0, 0.0, 0.0, 0.0, 0.0, 0.0, 0.0, 0.0, 0.0, 0.0, 0.0, 0.0, 0.0, 0.0, 0.0, 0.0, 0.0, 0.0, 0.0, 0.0, 0.0, 0.0, 0.8972, 0.8935, 0.6396, 1.0, 0.0, 0.0, 0.0, 0.0, 0.0, 0.0, 0.0, 0.0, 0.0, 0.0, 0.0, 0.0, 0.0, 0.0, 0.0, 0.0, 0.0, 0.0, 0.0, 0.0, 0.0, 0.0, 0.0, 0.0, 0.0, 0.0, 0.0, 0.0, 0.0, 0.0, 0.0, 0.0, 0.0, 0.0, 0.0, 0.0, 0.0, 0.0, 0.0, 0.0, 0.0, 0.0, 0.0, 0.0, 0.0, 0.0, 0.0, 0.0, 0.0, 0.0, 0.0, 0.0, 0.0, 0.0, 0.0, 0.0, 0.0, 0.0, 0.0, 0.0, 0.0, 0.0, 0.0, 0.0, 0.0, 0.0, 0.0, 0.0, 0.0, 0.0, 0.0, 0.0, 0.0, 0.0, 0.0, 0.0, 0.0, 0.0, 0.0, 0.2576, 0.6391, 0.0, 0.0, 0.0, 0.0, 0.0, 0.0, 0.0, 0.0, 0.0, 0.0, 0.0, 0.0, 0.0, 0.0, 0.0, 0.0, 0.0, 0.0, 0.0, 0.0, 0.0, 0.0, 0.0, 0.0, 0.0, 0.0, 0.0, 0.0, 0.0, 0.0, 0.0, 0.0, 0.0, 0.0, 0.0, 0.0, 0.0, 0.0, 0.0, 0.0, 0.0, 0.0, 0.0, 0.0, 0.0, 0.0, 0.0, 0.0, 0.0, 0.0, 0.0, 0.0, 0.0, 0.0, 0.0, 0.0, 0.9922, 0.0, 0.0, 0.0, 0.0, 0.7542, 0.0, 0.0, 0.0, 0.0, 0.0, 0.0, 0.0, 0.0, 0.0, 0.0, 0.0, 0.0, 0.0, 0.0, 0.0, 0.0, 0.0, 0.0, 0.0, 0.0, 0.0, 0.0, 0.0, 0.0, 0.0, 0.0, 0.0, 0.0, 0.0, 0.0]): _vg.add([_i], _w, 'REPLACE')
_vg = ob_cube_003.vertex_groups.new(name='Bone.007')
for _i, _w in zip([0, 1, 2, 3, 4, 5, 6, 7, 8, 9, 10, 11, 12, 13, 14, 15, 16, 17, 18, 19, 20, 21, 22, 23, 24, 25, 26, 27, 28, 29, 30, 31, 32, 33, 34, 35, 36, 37, 38, 39, 40, 41, 42, 43, 44, 45, 46, 47, 48, 49, 50, 51, 52, 53, 54, 55, 56, 57, 58, 59, 60, 61, 62, 63, 64, 65, 66, 67, 68, 69, 70, 71, 72, 73, 74, 75, 76, 77, 78, 79, 80, 81, 82, 83, 84, 85, 86, 87, 88, 89, 90, 91, 92, 93, 94, 95, 96, 97, 98, 99, 100, 101, 102, 103, 104, 105, 106, 107, 108, 109, 110, 111, 112, 113, 114, 115, 116, 117, 118, 119, 120, 121, 122, 124, 125, 127, 128, 130, 131, 132, 133, 134, 135, 136, 137, 138, 139, 140, 141, 142, 143, 144, 145, 146, 147, 148, 149, 150, 151, 152, 153, 154, 155, 156, 157, 158, 159, 160, 161, 162, 163, 164, 165, 166, 167, 169, 170, 171, 172, 173, 174, 175, 176, 177, 178, 179, 180, 181, 182, 183, 184, 185, 186, 187, 188, 189, 190, 191, 192, 193, 194, 195, 196, 197, 198, 199, 200, 201, 202, 203, 204, 205, 206, 207, 208, 209, 210, 211, 212, 213, 214, 215, 216, 217, 218, 219, 220, 221, 222, 223, 224, 225, 226, 227, 228], [0.0, 0.0, 0.0, 0.0, 0.0, 0.0, 0.0, 0.0, 0.0, 0.0, 0.0, 0.0, 0.0, 0.0, 0.0, 0.0, 0.0, 0.0, 0.0, 0.0, 0.0, 0.0, 0.0, 0.0, 0.0, 0.0, 0.0, 0.0, 0.0, 0.0, 0.0, 0.0, 0.0, 0.0, 0.0, 0.0, 0.0, 0.0, 0.0, 0.0, 0.0, 0.0, 0.0, 0.0, 0.0, 0.0, 0.0, 0.0, 0.001383, 0.02329, 0.0, 0.0, 0.0, 0.0, 0.0, 0.0, 0.0, 0.0, 0.0, 0.0, 0.0, 0.0, 0.0, 0.0, 0.0, 0.0, 0.0, 0.0, 0.0, 0.005104, 0.0, 0.0, 0.0, 0.0, 0.0, 0.0, 0.0, 0.0, 0.0, 0.0, 0.3383, 0.9149, 0.8938, 1.0, 0.0, 0.0, 0.0, 0.0, 0.0, 0.0, 0.0, 0.0, 0.0, 0.0, 0.0, 0.0, 0.0, 0.0, 0.0, 0.0, 0.0, 0.0, 0.0, 0.0, 0.0, 0.0, 0.0, 0.0, 0.0, 0.0, 0.0, 0.0, 0.0, 0.0, 0.0, 0.0, 0.0, 0.0, 0.0, 0.0, 0.0, 0.0, 0.0, 0.0, 0.0, 0.0, 0.0, 0.0, 0.0, 0.0, 0.0, 0.03954, 0.0, 0.0, 0.0, 0.0, 0.0, 0.0, 0.0, 0.0, 0.0, 0.009061, 0.0, 0.0, 0.0, 0.0, 0.0, 0.6194, 1.0, 0.0, 0.0, 0.0, 0.0, 0.0, 0.0, 0.0, 0.0, 0.0, 0.0, 0.0, 0.0, 0.0, 0.0, 0.0, 0.0, 0.0, 0.0, 0.0, 0.0, 0.0, 0.0, 0.0, 0.0, 0.0, 0.0, 0.0, 0.0, 0.0, 0.0, 0.0, 0.0, 0.0, 0.0, 0.0, 0.0, 0.0, 0.0, 0.0, 0.0, 0.0, 0.0, 0.0, 0.0, 0.0, 0.0, 0.0, 0.0, 0.0, 0.0, 0.0, 0.0, 0.0, 0.0, 0.0, 0.0, 0.0, 0.0, 0.0, 0.0, 0.0, 0.0, 0.0, 0.0, 0.0, 0.0, 0.0, 0.0, 0.0, 0.0, 0.0, 0.0, 0.0, 0.0, 0.0, 0.0]): _vg.add([_i], _w, 'REPLACE')
_vg = ob_cube_003.vertex_groups.new(name='Bone.008')
for _i, _w in zip([0, 1, 2, 3, 4, 5, 6, 7, 8, 9, 10, 11, 12, 13, 14, 15, 16, 17, 18, 19, 20, 21, 22, 23, 24, 25, 26, 27, 28, 29, 30, 31, 32, 33, 34, 35, 36, 37, 38, 39, 40, 41, 42, 43, 44, 45, 46, 47, 48, 49, 50, 51, 52, 53, 54, 55, 56, 57, 58, 59, 60, 61, 62, 63, 64, 65, 66, 67, 68, 69, 70, 71, 72, 73, 74, 75, 76, 77, 78, 79, 80, 81, 82, 83, 84, 85, 86, 87, 88, 89, 90, 91, 92, 93, 94, 95, 96, 97, 98, 99, 100, 101, 102, 103, 104, 105, 106, 107, 108, 109, 110, 111, 112, 113, 114, 115, 116, 117, 118, 119, 120, 121, 122, 124, 125, 127, 128, 130, 131, 132, 133, 134, 135, 136, 137, 138, 139, 140, 141, 142, 143, 144, 145, 146, 147, 148, 149, 150, 151, 152, 153, 154, 155, 156, 157, 158, 159, 160, 161, 162, 163, 164, 165, 166, 167, 169, 170, 171, 172, 173, 174, 175, 176, 177, 178, 179, 180, 181, 182, 183, 184, 185, 186, 187, 188, 189, 190, 191, 192, 193, 194, 195, 196, 197, 198, 199, 200, 201, 202, 203, 204, 205, 206, 207, 208, 209, 210, 211, 212, 213, 214, 215, 216, 217, 218, 219, 220, 221, 222, 223, 224, 225, 226, 227, 228], [0.0, 0.0, 0.0, 0.0, 0.0, 0.0, 0.0, 0.0, 0.0, 0.0, 0.0, 0.0, 0.0, 0.0, 0.0, 0.0, 0.0, 0.0, 0.0, 0.0, 0.0, 0.0, 0.0, 0.0, 0.0, 0.0, 0.0, 0.0, 0.0, 0.0, 0.0, 0.0, 0.0, 0.0, 0.0, 0.0, 0.0, 0.0, 0.0, 0.0, 0.0, 0.0, 0.0, 0.0, 0.0, 0.0, 0.0, 0.0, 0.0, 0.0, 0.0, 0.0, 0.0, 0.0, 0.0, 0.0, 0.0, 0.0, 0.0, 0.0, 0.0, 0.0, 0.0, 0.0, 0.0, 0.0, 0.0, 0.0, 0.0, 0.0, 0.0, 0.0, 0.0, 0.0, 0.0, 0.0, 0.0, 0.0, 0.0, 0.0, 0.08455, 0.01914, 0.0, 0.0, 0.5227, 0.8983, 0.9334, 0.6967, 0.0, 0.0, 0.0, 0.0, 0.0, 0.0, 0.0, 0.0, 0.0, 0.0, 0.0, 0.0, 0.0, 0.0, 0.0, 0.0, 0.0, 0.0, 0.0, 0.0, 0.0, 0.0, 0.0, 0.0, 0.0, 0.0, 0.0, 0.0, 0.0, 0.0, 0.0, 0.0, 0.0, 0.0, 0.0, 0.0, 0.0, 0.0, 0.0, 0.0, 0.0, 0.0, 0.0, 0.0, 0.0, 0.0, 0.0, 0.0, 0.0, 0.0, 0.0, 0.0, 0.0, 0.0, 0.0, 0.0, 0.0, 0.0, 0.0, 0.1565, 0.0, 0.7074, 0.8217, 0.0, 0.0, 0.0, 0.0, 0.0, 0.0, 0.0, 0.0, 0.0, 0.0, 0.0, 0.0, 0.0, 0.0, 0.0, 0.0, 0.0, 0.0, 0.0, 0.0, 0.0, 0.0, 0.0, 0.0, 0.0, 0.0, 0.0, 0.0, 0.0, 0.0, 0.0, 0.0, 0.0, 0.0, 0.0, 0.0, 0.0, 0.0, 0.0, 0.0, 0.0, 0.0, 0.0, 0.0, 0.0, 0.0, 0.0, 0.0, 0.0, 0.0, 0.0, 0.0, 0.0, 0.0, 0.0, 0.0, 0.0, 0.0, 0.0, 0.0, 0.0, 0.0, 0.0, 0.0, 0.0, 0.0, 0.0, 0.0, 0.0, 0.0, 0.0, 0.0, 0.0, 0.0]): _vg.add([_i], _w, 'REPLACE')
_vg = ob_cube_003.vertex_groups.new(name='Bone.017')
for _i, _w in zip([0, 1, 2, 3, 4, 5, 6, 7, 8, 9, 10, 11, 12, 13, 14, 15, 16, 17, 18, 19, 20, 21, 22, 23, 24, 25, 26, 27, 28, 29, 30, 31, 32, 33, 34, 35, 36, 37, 38, 39, 40, 41, 42, 43, 44, 45, 46, 47, 48, 49, 50, 51, 52, 53, 54, 55, 56, 57, 58, 59, 60, 61, 62, 63, 64, 65, 66, 67, 68, 69, 70, 71, 72, 73, 74, 75, 76, 77, 78, 79, 80, 81, 82, 83, 84, 85, 86, 87, 88, 89, 90, 91, 92, 93, 94, 95, 96, 97, 98, 99, 100, 101, 102, 103, 104, 105, 106, 107, 108, 109, 110, 111, 112, 113, 114, 115, 116, 117, 118, 119, 120, 121, 122, 124, 125, 127, 128, 130, 131, 132, 133, 134, 135, 136, 137, 138, 139, 140, 141, 142, 143, 144, 145, 146, 147, 148, 149, 150, 151, 152, 153, 154, 155, 156, 157, 158, 159, 160, 161, 162, 163, 164, 165, 166, 167, 169, 170, 171, 172, 173, 174, 175, 176, 177, 178, 179, 180, 181, 182, 183, 184, 185, 186, 187, 188, 189, 190, 191, 192, 193, 194, 195, 196, 197, 198, 199, 200, 201, 202, 203, 204, 205, 206, 207, 208, 209, 210, 211, 212, 213, 214, 215, 216, 217, 218, 219, 220, 221, 222, 223, 224, 225, 226, 227, 228], [0.0, 0.0, 0.0, 0.0, 0.0, 0.0, 0.0, 0.0, 0.0, 0.0, 0.0, 0.0, 0.0, 0.0, 0.0, 0.0, 0.0, 0.0, 0.0, 0.0, 0.0, 0.0, 0.0, 0.0, 0.0, 0.0, 0.0, 0.0, 0.0, 0.0, 0.0, 0.0, 0.0, 0.0, 0.0, 0.0, 0.0, 0.0, 0.0, 0.0, 0.0, 0.0, 0.0, 0.0, 0.0, 0.0, 0.0, 0.0, 0.0, 0.0, 0.0, 0.0, 0.0, 0.0, 0.0, 0.0, 0.0, 0.0, 0.0, 0.0, 0.0, 0.0, 0.0, 0.0, 0.0, 0.0, 0.0, 0.0, 0.0, 0.0, 0.0, 0.0, 0.0, 0.0, 0.0, 0.0, 0.0, 0.0, 0.0, 0.0, 0.0, 0.0, 0.0, 0.0, 0.02981, 0.01812, 0.0, 0.0, 0.9798, 0.6127, 0.6275, 0.9654, 0.0, 0.0, 0.0, 0.0, 0.0, 0.0, 0.0, 0.0, 0.0, 0.0, 0.0, 0.0, 0.0, 0.0, 0.0, 0.0, 0.0, 0.0, 0.0, 0.0, 0.0, 0.0, 0.0, 0.0, 0.0, 0.0, 0.0, 0.0, 0.0, 0.0, 0.0, 0.0, 0.0, 0.0, 0.0, 0.0, 0.0, 0.0, 0.0, 0.0, 0.0, 0.0, 0.0, 0.0, 0.0, 0.0, 0.0, 0.0, 0.0, 0.0, 0.0, 0.0, 0.0, 0.0, 0.0, 0.0, 0.0, 0.117, 0.0, 0.9048, 0.9198, 0.0, 0.0, 0.0, 0.0, 0.0, 0.0, 0.0, 0.0, 0.0, 0.0, 0.0, 0.0, 0.0, 0.0, 0.0, 0.0, 0.0, 0.0, 0.0, 0.0, 0.0, 0.0, 0.0, 0.0, 0.0, 0.0, 0.0, 0.0, 0.0, 0.0, 0.0, 0.0, 0.0, 0.0, 0.0, 0.0, 0.0, 0.0, 0.0, 0.0, 0.0, 0.0, 0.0, 0.0, 0.0, 0.0, 0.0, 0.0, 0.0, 0.0, 0.0, 0.0, 0.0, 0.0, 0.0, 0.0, 0.0, 0.0, 0.0, 0.0, 0.0, 0.0, 0.0, 0.0, 0.0, 0.0, 0.0, 0.0, 0.0, 0.0, 0.0, 0.0]): _vg.add([_i], _w, 'REPLACE')
_vg = ob_cube_003.vertex_groups.new(name='Bone.009')
for _i, _w in zip([0, 1, 2, 3, 4, 5, 6, 7, 8, 9, 10, 11, 12, 13, 14, 15, 16, 17, 18, 19, 20, 21, 22, 23, 24, 25, 26, 27, 28, 29, 30, 31, 32, 33, 34, 35, 36, 37, 38, 39, 40, 41, 42, 43, 44, 45, 46, 47, 48, 49, 50, 51, 52, 53, 54, 55, 56, 57, 58, 59, 60, 61, 62, 63, 64, 65, 66, 67, 68, 69, 70, 71, 72, 73, 74, 75, 76, 77, 78, 79, 80, 81, 82, 83, 84, 85, 86, 87, 88, 89, 90, 91, 92, 93, 94, 95, 96, 97, 98, 99, 100, 101, 102, 103, 104, 105, 106, 107, 108, 109, 110, 111, 112, 113, 114, 115, 116, 117, 118, 119, 120, 121, 122, 123, 124, 125, 126, 127, 128, 129, 130, 131, 132, 133, 134, 135, 136, 137, 138, 139, 140, 141, 142, 143, 144, 145, 146, 147, 148, 149, 150, 151, 152, 153, 154, 155, 156, 157, 158, 159, 160, 161, 162, 163, 164, 165, 166, 167, 168, 169, 170, 171, 172, 173, 174, 175, 176, 177, 178, 179, 180, 181, 182, 183, 184, 185, 186, 187, 188, 189, 190, 191, 192, 193, 194, 195, 196, 197, 198, 199, 200, 201, 202, 203, 204, 205, 206, 207, 208, 209, 210, 211, 212, 213, 214, 215, 216, 217, 218, 219, 220, 221, 222, 223, 224, 225, 226, 227, 228], [0.0, 0.0, 0.0, 0.0, 0.0, 0.0, 0.0, 0.0, 0.0, 0.0, 0.0, 0.0, 0.0, 0.0, 0.0, 0.0, 0.0, 0.0, 0.0, 0.0, 0.0, 0.0, 0.0, 0.0, 0.0, 0.0, 0.0, 0.0, 0.0, 0.0, 0.0, 0.0, 0.0, 0.0, 0.0, 0.0, 0.0, 0.0, 0.0, 0.0, 0.0, 0.0, 0.0, 0.0, 0.0, 0.0, 0.0, 0.0, 0.0, 0.0, 0.0, 0.0, 0.7501, 1.0, 0.5948, 0.7894, 0.0, 0.0, 0.0, 0.0, 0.0, 0.0, 0.0, 0.0, 0.0, 0.0, 0.0, 0.0, 0.0, 0.0, 0.0, 0.0, 0.0, 0.0, 0.0, 0.0, 0.0, 0.0, 0.0, 0.0, 0.0, 0.0, 0.0, 0.0, 0.0, 0.0, 0.0, 0.0, 0.0, 0.0, 0.0, 0.0, 0.0, 0.0, 0.0, 0.0, 0.0, 0.0, 0.0, 0.0, 0.0, 0.0, 0.0, 0.0, 0.0, 0.0, 0.0, 0.0, 0.0, 0.0, 0.0, 0.0, 0.0, 0.0, 0.0, 0.0, 0.0, 0.0, 0.0, 0.0, 0.0, 0.0, 0.0, 0.5, 0.0, 0.0, 0.5, 0.0, 0.0, 0.5, 0.0, 0.0, 0.0, 0.0, 0.0, 0.0, 1.0, 0.3134, 0.0, 0.0, 0.0, 0.0, 0.0, 0.0, 0.0, 0.0, 0.0, 0.0, 0.0, 0.0, 0.0, 0.0, 0.0, 0.0, 0.0, 0.0, 0.0, 0.0, 0.0, 0.0, 0.0, 0.0, 0.0, 0.0, 0.0, 0.0, 0.0, 0.0, 0.5, 0.0, 0.0, 0.0, 0.0, 0.0, 0.0, 0.0, 0.0, 0.0, 0.0, 0.0, 0.0, 0.0, 0.0, 0.0, 0.0, 0.0, 0.0, 0.0, 0.0, 0.0, 0.0, 0.0, 0.0, 0.0, 0.0, 0.0, 0.0, 0.0, 0.0, 0.0, 0.0, 0.0, 0.0, 0.0, 0.0, 0.0, 0.0, 0.0, 0.0, 0.0, 0.0, 0.0, 0.0, 0.0, 0.0, 0.0, 0.0, 0.0, 0.0, 0.0, 0.0, 0.0, 0.0, 0.0, 0.0, 0.0, 0.5948, 0.0, 0.3134]): _vg.add([_i], _w, 'REPLACE')
_vg = ob_cube_003.vertex_groups.new(name='Bone.010')
for _i, _w in zip([0, 1, 2, 3, 4, 5, 6, 7, 8, 9, 10, 11, 12, 13, 14, 15, 16, 17, 18, 19, 20, 21, 22, 23, 24, 25, 26, 27, 28, 29, 30, 31, 32, 33, 34, 35, 36, 37, 38, 39, 40, 41, 42, 43, 44, 45, 46, 47, 48, 49, 50, 51, 52, 53, 54, 55, 56, 57, 58, 59, 60, 61, 62, 63, 64, 65, 66, 67, 68, 69, 70, 71, 72, 73, 74, 75, 76, 77, 78, 79, 80, 81, 82, 83, 84, 85, 86, 87, 88, 89, 90, 91, 92, 93, 94, 95, 96, 97, 98, 99, 100, 101, 102, 103, 104, 105, 106, 107, 108, 109, 110, 111, 112, 113, 114, 115, 116, 117, 118, 119, 120, 121, 122, 123, 124, 125, 126, 127, 128, 129, 130, 131, 132, 133, 134, 135, 136, 137, 138, 139, 140, 141, 142, 143, 144, 145, 146, 147, 148, 149, 150, 151, 152, 153, 154, 155, 156, 157, 158, 159, 160, 161, 162, 163, 164, 165, 166, 167, 168, 169, 170, 171, 172, 173, 174, 175, 176, 177, 178, 179, 180, 181, 182, 183, 184, 185, 186, 187, 188, 189, 190, 191, 192, 193, 194, 195, 196, 197, 198, 199, 200, 201, 202, 203, 204, 205, 206, 207, 208, 209, 210, 211, 212, 213, 214, 215, 216, 217, 218, 219, 220, 221, 222, 223, 224, 225, 226, 227, 228], [0.0, 0.0, 0.0, 0.0, 0.0, 0.0, 0.0, 0.0, 0.0, 0.0, 0.0, 0.0, 0.0, 0.0, 0.0, 0.0, 0.0, 0.0, 0.0, 0.0, 0.0, 0.0, 0.0, 0.0, 0.0, 0.0, 0.0, 0.0, 0.0, 0.0, 0.0, 0.0, 0.0, 0.0, 0.0, 0.0, 0.0, 0.0, 0.0, 0.0, 0.0, 0.0, 0.0, 0.0, 0.0, 0.0, 0.0, 0.0, 0.0, 0.0, 0.0, 0.0, 0.0, 0.0, 0.0, 0.0, 0.0, 0.0, 0.0, 0.0, 0.0, 0.0, 0.0, 0.0, 0.0, 0.0, 0.0, 0.0, 0.0, 0.0, 0.0, 0.0, 0.0, 0.0, 0.0, 0.0, 0.0, 0.0, 0.0, 0.0, 0.0, 0.0, 0.0, 0.0, 0.0, 0.0, 0.0, 0.0, 0.0, 0.0, 0.0, 0.0, 1.0, 1.0, 1.0, 0.9981, 0.0, 0.0, 0.0, 0.0, 0.0, 0.0, 0.0, 0.0, 0.0, 0.0, 0.0, 0.0, 0.0, 0.0, 0.0, 0.0, 0.0, 0.0, 0.0, 0.0, 0.0, 0.0, 0.0, 0.0, 0.0, 0.0, 0.0, 0.5, 0.0, 0.0, 0.5, 0.0, 0.0, 0.5, 0.0, 0.0, 0.0, 0.0, 0.0, 0.0, 0.0, 0.0, 0.0, 0.0, 0.0, 0.0, 0.0, 0.0, 0.0, 0.0, 0.0, 0.0, 0.0, 0.0, 0.0, 0.0, 0.0, 0.0, 0.0, 0.0, 1.0, 0.7643, 0.0, 0.0, 0.0, 0.0, 0.0, 0.0, 0.0, 0.0, 0.0, 0.0, 0.5, 0.0, 0.0, 0.0, 0.0, 0.0, 0.0, 0.0, 0.0, 0.0, 0.0, 0.0, 0.0, 0.0, 0.0, 0.0, 0.0, 0.0, 0.0, 0.0, 0.0, 0.0, 0.0, 0.0, 0.0, 0.0, 0.0, 0.0, 0.0, 0.0, 0.0, 0.0, 0.0, 0.0, 0.0, 0.0, 0.0, 0.0, 0.0, 0.0, 0.0, 0.0, 0.0, 0.0, 0.0, 0.0, 0.0, 0.0, 0.0, 0.0, 0.0, 0.0, 0.0, 0.0, 0.0, 0.0, 0.0, 0.0, 0.0, 0.0, 0.0]): _vg.add([_i], _w, 'REPLACE')
_vg = ob_cube_003.vertex_groups.new(name='Bone.011')
for _i, _w in zip([0, 1, 2, 3, 4, 5, 6, 7, 8, 9, 10, 11, 12, 13, 14, 15, 16, 17, 18, 19, 20, 21, 22, 23, 24, 25, 26, 27, 28, 29, 30, 31, 32, 33, 34, 35, 36, 37, 38, 39, 40, 41, 42, 43, 44, 45, 46, 47, 48, 49, 50, 51, 52, 53, 54, 55, 56, 57, 58, 59, 60, 61, 62, 63, 64, 65, 66, 67, 68, 69, 70, 71, 72, 73, 74, 75, 76, 77, 78, 79, 80, 81, 82, 83, 84, 85, 86, 87, 88, 89, 90, 91, 92, 93, 94, 95, 96, 97, 98, 99, 100, 101, 102, 103, 104, 105, 106, 107, 108, 109, 110, 111, 112, 113, 114, 115, 116, 117, 118, 119, 120, 121, 122, 124, 125, 127, 128, 130, 131, 132, 133, 134, 135, 136, 137, 138, 139, 140, 141, 142, 143, 144, 145, 146, 147, 148, 149, 150, 151, 152, 153, 154, 155, 156, 157, 158, 159, 160, 161, 162, 163, 164, 165, 166, 167, 169, 170, 171, 172, 173, 174, 175, 176, 177, 178, 179, 180, 181, 182, 183, 184, 185, 186, 187, 188, 189, 190, 191, 192, 193, 194, 195, 196, 197, 198, 199, 200, 201, 202, 203, 204, 205, 206, 207, 208, 209, 210, 211, 212, 213, 214, 215, 216, 217, 218, 219, 220, 221, 222, 223, 224, 225, 226, 227, 228], [0.0, 0.0, 0.0, 0.0, 0.0, 0.0, 0.0, 0.0, 0.0, 0.0, 0.0, 0.0, 0.0, 0.0, 0.0, 0.0, 0.0, 0.0, 0.0, 0.0, 0.0, 0.0, 0.0, 0.0, 0.0, 0.0, 0.0, 0.0, 0.0, 0.0, 0.0, 0.0, 0.0, 0.0, 0.0, 0.0, 0.0, 0.0, 0.0, 0.0, 0.0, 0.0, 0.0, 0.0, 0.0, 0.0, 0.0, 0.0, 0.0, 0.0, 0.0, 0.0, 0.0, 0.0, 0.0, 0.0, 0.0, 0.0, 0.0, 0.0, 0.0, 0.0, 0.0, 0.0, 0.0, 0.0, 0.0, 0.0, 0.0, 0.0, 0.0, 0.0, 0.0, 0.0, 0.0, 0.0, 0.0, 0.0, 0.0, 0.0, 0.0, 0.0, 0.0, 0.0, 0.0, 0.0, 0.0, 0.0, 0.0, 0.0, 0.0, 0.0, 0.0, 0.0, 0.0, 0.0, 1.0, 1.0, 1.0, 1.0, 0.0, 0.0, 0.0, 0.0, 0.0, 0.0, 0.0, 0.0, 0.0, 0.0, 0.0, 0.0, 0.0, 0.0, 0.0, 0.0, 0.0, 0.0, 0.0, 0.0, 0.0, 0.0, 0.0, 0.0, 0.0, 0.0, 0.0, 0.0, 0.0, 0.0, 0.0, 0.0, 0.0, 0.0, 0.0, 0.0, 0.0, 0.0, 0.0, 0.0, 0.0, 0.0, 0.0, 0.0, 0.0, 0.0, 0.0, 0.0, 0.0, 0.0, 0.0, 0.0, 0.0, 0.0, 0.0, 0.822, 1.0, 0.0, 0.0, 0.0, 0.0, 0.0, 0.0, 0.0, 0.0, 0.0, 0.0, 0.0, 0.0, 0.0, 0.0, 0.0, 0.0, 0.0, 0.0, 0.0, 0.0, 0.0, 0.0, 0.0, 0.0, 0.0, 0.0, 0.0, 0.0, 0.0, 0.0, 0.0, 0.0, 0.0, 0.0, 0.0, 0.0, 0.0, 0.0, 0.0, 0.0, 0.0, 0.0, 0.0, 0.0, 0.0, 0.0, 0.0, 0.0, 0.0, 0.0, 0.0, 0.0, 0.0, 0.0, 0.0, 0.0, 0.0, 0.0, 0.0, 0.0, 0.0, 0.0, 0.0, 0.0, 0.0, 0.0, 0.0, 0.0]): _vg.add([_i], _w, 'REPLACE')
_vg = ob_cube_003.vertex_groups.new(name='Bone.018')
for _i, _w in zip([0, 1, 2, 3, 4, 5, 6, 7, 8, 9, 10, 11, 12, 13, 14, 15, 16, 17, 18, 19, 20, 21, 22, 23, 24, 25, 26, 27, 28, 29, 30, 31, 32, 33, 34, 35, 36, 37, 38, 39, 40, 41, 42, 43, 44, 45, 46, 47, 48, 49, 50, 51, 52, 53, 54, 55, 56, 57, 58, 59, 60, 61, 62, 63, 64, 65, 66, 67, 68, 69, 70, 71, 72, 73, 74, 75, 76, 77, 78, 79, 80, 81, 82, 83, 84, 85, 86, 87, 88, 89, 90, 91, 92, 93, 94, 95, 96, 97, 98, 99, 100, 101, 102, 103, 104, 105, 106, 107, 108, 109, 110, 111, 112, 113, 114, 115, 116, 117, 118, 119, 120, 121, 122, 124, 125, 127, 128, 130, 131, 132, 133, 134, 135, 136, 137, 138, 139, 140, 141, 142, 143, 144, 145, 146, 147, 148, 149, 150, 151, 152, 153, 154, 155, 156, 157, 158, 159, 160, 161, 162, 163, 164, 165, 166, 167, 169, 170, 171, 172, 173, 174, 175, 176, 177, 178, 179, 180, 181, 182, 183, 184, 185, 186, 187, 188, 189, 190, 191, 192, 193, 194, 195, 196, 197, 198, 199, 200, 201, 202, 203, 204, 205, 206, 207, 208, 209, 210, 211, 212, 213, 214, 215, 216, 217, 218, 219, 220, 221, 222, 223, 224, 225, 226, 227, 228], [0.0, 0.0, 0.0, 0.0, 0.0, 0.0, 0.0, 0.0, 0.0, 0.0, 0.0, 0.0, 0.0, 0.0, 0.0, 0.0, 0.0, 0.0, 0.0, 0.0, 0.0, 0.0, 0.0, 0.0, 0.0, 0.0, 0.0, 0.0, 0.0, 0.0, 0.0, 0.0, 0.0, 0.0, 0.0, 0.0, 0.0, 0.0, 0.0, 0.0, 0.0, 0.0, 0.0, 0.0, 0.0, 0.0, 0.0, 0.0, 0.0, 0.0, 0.0, 0.0, 0.0, 0.0, 0.0, 0.0, 0.0, 0.0, 0.0, 0.0, 0.0, 0.0, 0.0, 0.0, 0.0, 0.0, 0.0, 0.0, 0.0, 0.0, 0.0, 0.0, 0.0, 0.0, 0.0, 0.0, 0.0, 0.0, 0.0, 0.0, 0.0, 0.0, 0.0, 0.0, 0.0, 0.0, 0.0, 0.0, 0.0, 0.0, 0.0, 0.0, 0.0, 0.0, 0.0, 0.0, 0.0, 0.0, 0.0, 0.0, 0.002808, 0.8996, 0.8757, 0.7571, 0.0, 0.0, 0.0, 0.0, 0.0, 0.0, 0.0, 0.0, 0.0, 0.0, 0.0, 0.0, 0.0, 0.0, 0.0, 0.0, 0.0, 0.0, 0.0, 0.0, 0.0, 0.0, 0.0, 0.0, 0.0, 0.0, 0.0, 0.0, 0.0, 0.0, 0.0, 0.0, 0.0, 0.0, 0.0, 0.0, 0.0, 0.0, 0.0, 0.0, 0.0, 0.0, 0.0, 0.0, 0.0, 0.0, 0.0, 0.0, 0.0, 0.0, 0.0, 0.0, 0.0, 1.0, 0.5064, 0.0, 0.0, 0.0, 0.0, 0.0, 0.0, 0.0, 0.0, 0.0, 0.0, 0.0, 0.0, 0.0, 0.0, 0.0, 0.0, 0.0, 0.0, 0.0, 0.0, 0.0, 0.0, 0.0, 0.0, 0.0, 0.0, 0.0, 0.0, 0.0, 0.0, 0.0, 0.0, 0.0, 0.0, 0.0, 0.0, 0.0, 0.0, 0.0, 0.0, 0.0, 0.0, 0.0, 0.0, 0.0, 0.0, 0.0, 0.0, 0.0, 0.0, 0.0, 0.0, 0.0, 0.0, 0.0, 0.0, 0.0, 0.0, 0.0, 0.0, 0.0, 0.0, 0.0, 0.0, 0.0, 0.0]): _vg.add([_i], _w, 'REPLACE')
_vg = ob_cube_003.vertex_groups.new(name='Bone.012')
for _i, _w in zip([0, 1, 2, 3, 4, 5, 6, 7, 8, 9, 10, 11, 12, 13, 14, 15, 16, 17, 18, 19, 20, 21, 22, 23, 24, 25, 26, 27, 28, 29, 30, 31, 32, 33, 34, 35, 36, 37, 38, 39, 40, 41, 42, 43, 44, 45, 46, 47, 48, 49, 50, 51, 52, 53, 54, 55, 56, 57, 58, 59, 60, 61, 62, 63, 64, 65, 66, 67, 68, 69, 70, 71, 72, 73, 74, 75, 76, 77, 78, 79, 80, 81, 82, 83, 84, 85, 86, 87, 88, 89, 90, 91, 92, 93, 94, 95, 96, 97, 98, 99, 100, 101, 102, 103, 104, 105, 106, 107, 108, 109, 110, 111, 112, 113, 114, 115, 116, 117, 118, 119, 120, 121, 122, 124, 125, 127, 128, 130, 131, 132, 133, 134, 135, 136, 137, 138, 139, 140, 141, 142, 143, 144, 145, 146, 147, 148, 149, 150, 151, 152, 153, 154, 155, 156, 157, 158, 159, 160, 161, 162, 163, 164, 165, 166, 167, 169, 170, 171, 172, 173, 174, 175, 176, 177, 178, 179, 180, 181, 182, 183, 184, 185, 186, 187, 188, 189, 190, 191, 192, 193, 194, 195, 196, 197, 198, 199, 200, 201, 202, 203, 204, 205, 206, 207, 208, 209, 210, 211, 212, 213, 214, 215, 216, 217, 218, 219, 220, 221, 222, 223, 224, 225, 226, 227, 228], [0.0, 0.0, 0.0, 0.0, 0.0, 0.0, 0.0, 0.0, 0.0, 0.0, 0.0, 0.0, 0.0, 0.0, 0.0, 0.0, 0.0, 0.0, 0.0, 0.0, 0.0, 0.0, 0.0, 0.0, 0.0, 0.0, 0.0, 0.0, 0.0, 0.0, 0.0, 0.0, 0.0, 0.0, 0.0, 0.0, 0.0, 0.0, 0.0, 0.0, 0.0, 0.0, 0.0, 0.0, 0.0, 0.0, 0.0, 0.0, 0.0, 0.0, 0.0, 0.0, 0.0, 0.0, 0.0, 0.0, 0.0, 0.0, 0.0, 0.0, 0.0, 0.0, 0.0, 0.0, 0.0, 0.0, 0.0, 0.0, 0.0, 0.0, 0.0, 0.0, 0.0, 0.0, 0.0, 0.0, 0.0, 0.0, 0.0, 0.0, 0.0, 0.0, 0.0, 0.0, 0.0, 0.0, 0.0, 0.0, 0.0, 0.0, 0.0, 0.0, 0.0, 0.0, 0.0, 0.0, 0.0, 0.0, 0.0, 0.0, 0.0, 0.0, 0.0, 0.0, 0.9033, 0.4752, 0.6492, 0.4732, 0.0, 0.0, 0.0, 0.0, 0.0, 0.0, 0.0, 0.0, 0.0, 0.0, 0.0, 0.0, 0.0, 0.0, 0.0, 0.0, 0.0, 0.0, 0.0, 0.0, 0.0, 0.0, 0.0, 0.0, 0.0, 0.0, 0.0, 0.0, 0.0, 0.0, 0.0, 0.0, 0.0, 0.0, 0.0, 0.0, 0.0, 0.0, 0.0, 0.0, 0.0, 0.0, 0.0, 0.0, 0.0, 0.0, 0.0, 0.0, 0.0, 0.0, 0.0, 0.6159, 0.7602, 0.0, 0.0, 0.0, 0.0, 0.0, 0.0, 0.0, 0.0, 0.0, 0.0, 0.0, 0.0, 0.0, 0.0, 0.0, 0.0, 0.0, 0.0, 0.0, 0.0, 0.0, 0.0, 0.0, 0.0, 0.0, 0.0, 0.0, 0.0, 0.0, 0.0, 0.0, 0.0, 0.0, 0.0, 0.0, 0.0, 0.0, 0.0, 0.0, 0.0, 0.0, 0.0, 0.0, 0.0, 0.0, 0.0, 0.0, 0.0, 0.0, 0.0, 0.0, 0.0, 0.0, 0.4752, 0.0, 0.6159, 0.0, 0.4752, 0.0, 0.6159, 0.0, 0.0, 0.0, 0.0]): _vg.add([_i], _w, 'REPLACE')
_vg = ob_cube_003.vertex_groups.new(name='Bone.013')
for _i, _w in zip([0, 1, 2, 3, 4, 5, 6, 7, 8, 9, 10, 11, 12, 13, 14, 15, 16, 17, 18, 19, 20, 21, 22, 23, 24, 25, 26, 27, 28, 29, 30, 31, 32, 33, 34, 35, 36, 37, 38, 39, 40, 41, 42, 43, 44, 45, 46, 47, 48, 49, 50, 51, 52, 53, 54, 55, 56, 57, 58, 59, 60, 61, 62, 63, 64, 65, 66, 67, 68, 69, 70, 71, 72, 73, 74, 75, 76, 77, 78, 79, 80, 81, 82, 83, 84, 85, 86, 87, 88, 89, 90, 91, 92, 93, 94, 95, 96, 97, 98, 99, 100, 101, 102, 103, 104, 105, 106, 107, 108, 109, 110, 111, 112, 113, 114, 115, 116, 117, 118, 119, 120, 121, 122, 124, 125, 127, 128, 130, 131, 132, 133, 134, 135, 136, 137, 138, 139, 140, 141, 142, 143, 144, 145, 146, 147, 148, 149, 150, 151, 152, 153, 154, 155, 156, 157, 158, 159, 160, 161, 162, 163, 164, 165, 166, 167, 169, 170, 171, 172, 173, 174, 175, 176, 177, 178, 179, 180, 181, 182, 183, 184, 185, 186, 187, 188, 189, 190, 191, 192, 193, 194, 195, 196, 197, 198, 199, 200, 201, 202, 203, 204, 205, 206, 207, 208, 209, 210, 211, 212, 213, 214, 215, 216, 217, 218, 219, 220, 221, 222, 223, 224, 225, 226, 227, 228], [0.0, 0.0, 0.0, 0.0, 0.0, 0.0, 0.0, 0.0, 0.0, 0.0, 0.0, 0.0, 0.0, 0.0, 0.0, 0.0, 0.0, 0.0, 0.0, 0.0, 0.0, 0.0, 0.0, 0.0, 0.0, 0.0, 0.0, 0.0, 0.0, 0.0, 0.0, 0.0, 0.0, 0.0, 0.0, 0.0, 0.0, 0.0, 0.0, 0.0, 0.0, 0.0, 0.0, 0.0, 0.0, 0.0, 0.0, 0.0, 0.0, 0.0, 0.0, 0.0, 0.0, 0.0, 0.0, 0.0, 0.0, 0.0, 0.0, 0.0, 0.0, 0.0, 0.0, 0.0, 0.0, 0.0, 0.0, 0.0, 0.0, 0.0, 0.0, 0.0, 0.0, 0.0, 0.0, 0.0, 0.0, 0.0, 0.0, 0.0, 0.0, 0.0, 0.0, 0.0, 0.0, 0.0, 0.0, 0.0, 0.0, 0.0, 0.0, 0.0, 0.0, 0.0, 0.0, 0.0, 0.0, 0.0, 0.0, 0.0, 0.0, 0.0, 0.0, 0.0, 0.001621, 0.0, 0.0, 0.0, 0.4559, 0.5328, 0.2543, 0.8062, 0.01405, 0.0, 0.0, 0.007316, 0.0, 0.0, 0.0, 0.0, 0.0, 0.0, 0.0, 0.0, 0.0, 0.0, 0.0, 0.0, 0.0, 0.0, 0.0, 0.0, 0.0, 0.0, 0.0, 0.0, 0.0, 0.0, 0.0, 0.0, 0.0, 0.0, 0.0, 0.0, 0.0, 0.0, 0.0, 0.0, 0.0, 0.0, 0.0, 0.0, 0.0, 0.0, 0.0, 0.0, 0.0, 0.0, 0.0, 0.0974, 0.0, 0.9422, 0.9858, 0.0, 0.0, 0.0, 0.0, 0.0, 0.0, 0.0, 0.0, 0.0, 0.0, 0.0, 0.0, 0.0, 0.0, 0.0, 0.0, 0.0, 0.0, 0.0, 0.0, 0.0, 0.0, 0.0, 0.0, 0.0, 0.0, 0.0, 0.0, 0.0, 0.0, 0.0, 0.0, 0.0, 0.0, 0.0, 0.0, 0.0, 0.0, 0.0, 0.0, 0.0, 0.0, 0.0, 0.0, 0.0, 0.0, 0.0, 0.0, 0.0, 0.0, 0.0, 0.0, 0.0, 0.0974, 0.0, 0.0, 0.0, 0.0974, 0.0, 0.0, 0.0, 0.0]): _vg.add([_i], _w, 'REPLACE')
_vg = ob_cube_003.vertex_groups.new(name='Bone.014')
for _i, _w in zip([0, 1, 2, 3, 4, 5, 6, 7, 8, 9, 10, 11, 12, 13, 14, 15, 16, 17, 18, 19, 20, 21, 22, 23, 24, 25, 26, 27, 28, 29, 30, 31, 32, 33, 34, 35, 36, 37, 38, 39, 40, 41, 42, 43, 44, 45, 46, 47, 48, 49, 50, 51, 52, 53, 54, 55, 56, 57, 58, 59, 60, 61, 62, 63, 64, 65, 66, 67, 68, 69, 70, 71, 72, 73, 74, 75, 76, 77, 78, 79, 80, 81, 82, 83, 84, 85, 86, 87, 88, 89, 90, 91, 92, 93, 94, 95, 96, 97, 98, 99, 100, 101, 102, 103, 104, 105, 106, 107, 108, 109, 110, 111, 112, 113, 114, 115, 116, 117, 118, 119, 120, 121, 122, 124, 125, 127, 128, 130, 131, 132, 133, 134, 135, 136, 137, 138, 139, 140, 141, 142, 143, 144, 145, 146, 147, 148, 149, 150, 151, 152, 153, 154, 155, 156, 157, 158, 159, 160, 161, 162, 163, 164, 165, 166, 167, 169, 170, 171, 172, 173, 174, 175, 176, 177, 178, 179, 180, 181, 182, 183, 184, 185, 186, 187, 188, 189, 190, 191, 192, 193, 194, 195, 196, 197, 198, 199, 200, 201, 202, 203, 204, 205, 206, 207, 208, 209, 210, 211, 212, 213, 214, 215, 216, 217, 218, 219, 220, 221, 222, 223, 224, 225, 226, 227, 228], [0.0, 0.0, 0.0, 0.0, 0.0, 0.0, 0.0, 0.0, 0.0, 0.0, 0.0, 0.0, 0.0, 0.0, 0.0, 0.0, 0.0, 0.0, 0.0, 0.0, 0.0, 0.0, 0.0, 0.0, 0.0, 0.0, 0.0, 0.0, 0.0, 0.0, 0.0, 0.0, 0.0, 0.0, 0.0, 0.0, 0.0, 0.0, 0.0, 0.0, 0.0, 0.0, 0.0, 0.0, 0.0, 0.0, 0.0, 0.0, 0.0, 0.0, 0.0, 0.0, 0.0, 0.0, 0.0, 0.0, 0.0, 0.0, 0.0, 0.0, 0.0, 0.0, 0.0, 0.0, 0.0, 0.0, 0.0, 0.0, 0.0, 0.0, 0.0, 0.0, 0.0, 0.0, 0.0, 0.0, 0.0, 0.0, 0.0, 0.0, 0.0, 0.0, 0.0, 0.0, 0.0, 0.0, 0.0, 0.0, 0.0, 0.0, 0.0, 0.0, 0.0, 0.0, 0.0, 0.0, 0.0, 0.0, 0.0, 0.0, 0.0, 0.0, 0.0, 0.0, 0.0, 0.0, 0.0, 0.0, 0.8248, 1.0, 0.8285, 0.7456, 0.0, 0.0, 0.0, 0.0, 0.0, 0.0, 0.0, 0.0, 0.0, 0.0, 0.0, 0.0, 0.0, 0.0, 0.0, 0.0, 0.0, 0.0, 0.0, 0.0, 0.0, 0.0, 0.0, 0.0, 0.0, 0.0, 0.0, 0.0, 0.0, 0.0, 0.0, 0.0, 0.0, 0.0, 0.0, 0.0, 0.0, 0.0, 0.0, 0.0, 0.0, 0.0, 0.0, 0.0, 0.0, 0.0, 0.0, 0.0, 0.0, 0.8631, 1.0, 0.0, 0.0, 0.0, 0.0, 0.0, 0.0, 0.0, 0.0, 0.0, 0.0, 0.0, 0.0, 0.0, 0.0, 0.0, 0.0, 0.0, 0.0, 0.0, 0.0, 0.0, 0.0, 0.0, 0.0, 0.0, 0.0, 0.0, 0.0, 0.0, 0.0, 0.0, 0.0, 0.0, 0.0, 0.0, 0.0, 0.0, 0.0, 0.0, 0.0, 0.0, 0.0, 0.0, 0.0, 0.0, 0.0, 0.0, 0.0, 0.0, 0.0, 0.0, 0.0, 0.0, 0.0, 0.0, 0.0, 0.0, 0.0, 0.0, 0.0, 0.0, 0.0]): _vg.add([_i], _w, 'REPLACE')
_vg = ob_cube_003.vertex_groups.new(name='Bone.020')
for _i, _w in zip([0, 1, 2, 3, 4, 5, 6, 7, 8, 9, 10, 11, 12, 13, 14, 15, 16, 17, 18, 19, 20, 21, 22, 23, 24, 25, 26, 27, 28, 29, 30, 31, 32, 33, 34, 35, 36, 37, 38, 39, 40, 41, 42, 43, 44, 45, 46, 47, 48, 49, 50, 51, 52, 53, 54, 55, 56, 57, 58, 59, 60, 61, 62, 63, 64, 65, 66, 67, 68, 69, 70, 71, 72, 73, 74, 75, 76, 77, 78, 79, 80, 81, 82, 83, 84, 85, 86, 87, 88, 89, 90, 91, 92, 93, 94, 95, 96, 97, 98, 99, 100, 101, 102, 103, 104, 105, 106, 107, 108, 109, 110, 111, 112, 113, 114, 115, 116, 117, 118, 119, 120, 121, 122, 124, 125, 127, 128, 130, 131, 132, 133, 134, 135, 136, 137, 138, 139, 140, 141, 142, 143, 144, 145, 146, 147, 148, 149, 150, 151, 152, 153, 154, 155, 156, 157, 158, 159, 160, 161, 162, 163, 164, 165, 166, 167, 169, 170, 171, 172, 173, 174, 175, 176, 177, 178, 179, 180, 181, 182, 183, 184, 185, 186, 187, 188, 189, 190, 191, 192, 193, 194, 195, 196, 197, 198, 199, 200, 201, 202, 203, 204, 205, 206, 207, 208, 209, 210, 211, 212, 213, 214, 215, 216, 217, 218, 219, 220, 221, 222, 223, 224, 225, 226, 227, 228], [0.0, 0.0, 0.0, 0.0, 0.0, 0.0, 0.0, 0.0, 0.0, 0.0, 0.0, 0.0, 0.0, 0.0, 0.0, 0.0, 0.0, 0.0, 0.0, 0.0, 0.0, 0.0, 0.0, 0.0, 0.0, 0.0, 0.0, 0.0, 0.0, 0.0, 0.0, 0.0, 0.0, 0.0, 0.0, 0.0, 0.0, 0.0, 0.0, 0.0, 0.0, 0.0, 0.0, 0.0, 0.0, 0.0, 0.0, 0.0, 0.0, 0.0, 0.0, 0.0, 0.0, 0.0, 0.0, 0.0, 0.0, 0.0, 0.0, 0.0, 0.0, 0.0, 0.0, 0.0, 0.0, 0.0, 0.0, 0.0, 0.0, 0.0, 0.0, 0.0, 0.0, 0.0, 0.0, 0.0, 0.0, 0.0, 0.0, 0.0, 0.0, 0.0, 0.0, 0.0, 0.0, 0.0, 0.0, 0.0, 0.0, 0.0, 0.0, 0.0, 0.0, 0.0, 0.0, 0.0, 0.0, 0.0, 0.0, 0.0, 0.0, 0.0, 0.0, 0.0, 0.0, 0.0, 0.0, 0.0, 0.0, 0.0, 0.0, 0.0, 0.7554, 0.6831, 0.6403, 0.2822, 0.0, 0.0, 0.0, 0.0, 0.0, 0.0, 0.0, 0.0, 0.0, 0.0, 0.0, 0.0, 0.0, 0.0, 0.0, 0.0, 0.0, 0.0, 0.0, 0.0, 0.0, 0.0, 0.0, 0.0, 0.0, 0.0, 0.0, 0.0, 0.0, 0.0, 0.0, 0.0, 0.0, 0.0, 0.0, 0.0, 0.0, 0.0, 0.0, 0.0, 0.0, 0.0, 0.0, 0.0, 0.0, 0.0, 0.0, 1.0, 0.5614, 0.0, 0.0, 0.0, 0.0, 0.0, 0.0, 0.0, 0.0, 0.0, 0.0, 0.0, 0.0, 0.0, 0.0, 0.0, 0.0, 0.0, 0.0, 0.0, 0.0, 0.0, 0.0, 0.0, 0.0, 0.0, 0.0, 0.0, 0.0, 0.0, 0.0, 0.0, 0.0, 0.0, 0.0, 0.0, 0.0, 0.0, 0.0, 0.0, 0.0, 0.0, 0.0, 0.0, 0.0, 0.0, 0.0, 0.0, 0.0, 0.0, 0.0, 0.0, 0.0, 0.0, 0.0, 0.0, 0.0, 0.0, 0.0, 0.0, 0.0]): _vg.add([_i], _w, 'REPLACE')
_m = ob_cube_003.modifiers.new('Subdivision', 'SUBSURF')
_m = ob_cube_003.modifiers.new('Armature', 'ARMATURE')
_m.object = ob_armature
ob_armature.location = (0.03074, -0.08156, -0.05769)
ob_armature.show_in_front = True

# ---- collection membership
col_collection.objects.link(ob_light)
col_collection.objects.link(ob_camera)
col_collection.objects.link(ob_cube_003)
col_collection.objects.link(ob_armature)

# ---- scene / render settings (as saved in the file)
scene.camera = ob_camera
scene.frame_start = 1; scene.frame_end = 100; scene.frame_set(0)
scene.render.engine = 'BLENDER_EEVEE_NEXT'
scene.cycles.sampling_pattern = 'TABULATED_SOBOL'
scene.view_settings.view_transform = 'Filmic'
bpy.context.view_layer.update()

